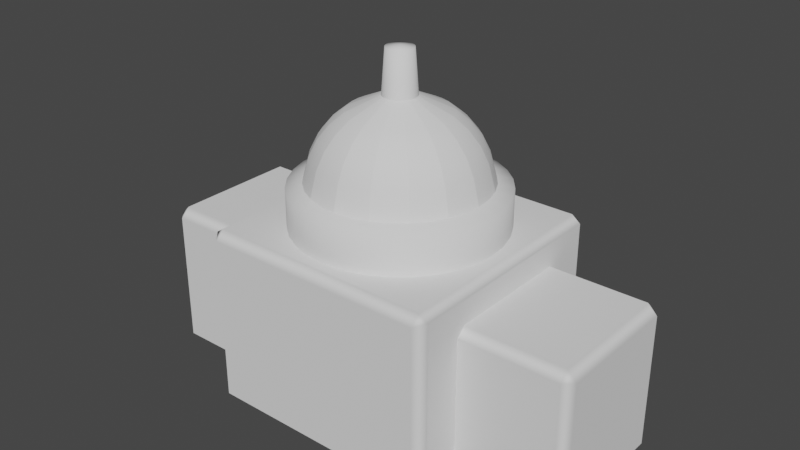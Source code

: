 # Source: Palace.blend  (saved by Blender 2.81.16; exported with 4.5.12 LTS)
import bpy
from mathutils import Matrix  # noqa: F401  (used for matrix-valued properties, if any)

bpy.ops.wm.read_factory_settings(use_empty=True)
scene = bpy.context.scene
scene.name = 'Scene'

# ---- collections
col_collection = bpy.data.collections.new('Collection'); scene.collection.children.link(col_collection)

# ---- materials (node trees are filled in below, after node groups)
mat_material = bpy.data.materials.new('Material')
mat_material.alpha_threshold = 0.0
mat_material.use_transparent_shadow = False
mat_material.roughness = 0.5
mat_material.line_color = (0.0, 0.0, 0.0, 1.0)

# ---- material node trees

# ---- world
world_world = bpy.data.worlds.new('World'); scene.world = world_world
world_world.use_nodes = True; world_world.node_tree.nodes.clear()
_N = world_world.node_tree.nodes; _L = world_world.node_tree.links
n0 = _N.new('ShaderNodeOutputWorld'); n0.name = 'World Output'; n0.location = (300, 300)
n1 = _N.new('ShaderNodeBackground'); n1.name = 'Background'; n1.location = (10, 300)
n1.inputs[0].default_value = (0.05088, 0.05088, 0.05088, 1.0)
_L.new(n1.outputs[0], n0.inputs[0])
n0.is_active_output = True
world_world.color = (0.05088, 0.05088, 0.05088)
world_world.use_sun_shadow = False
world_world.sun_shadow_jitter_overblur = 0.0

# ---- meshes
me_palace = bpy.data.meshes.new('Palace')
me_palace.from_pydata([(0.7, 0.42, 0.0), (0.7, -0.42, 0.0), (-0.7, -0.42, 0.0), (-0.7, 0.42, 0.0), (5.797e-08, 0.07589, 1.947), (8.255e-08, 0.09388, 1.702), (5.256e-08, 0.2778, 1.616), (5.256e-08, 0.3536, 1.554), (5.256e-08, 0.4157, 1.478), (5.256e-08, 0.4619, 1.385), (5.126e-08, 0.4996, 1.241), (4.029e-08, 0.5883, 1.218), (0.01481, 0.07444, 1.947), (0.01832, 0.09208, 1.702), (0.05419, 0.2724, 1.616), (0.06897, 0.3468, 1.554), (0.08111, 0.4077, 1.478), (0.09012, 0.4531, 1.385), (0.09746, 0.49, 1.241), (0.1148, 0.577, 1.218), (0.02904, 0.07012, 1.947), (0.03593, 0.08674, 1.702), (0.1063, 0.2566, 1.616), (0.1353, 0.3266, 1.554), (0.1591, 0.3841, 1.478), (0.1768, 0.4268, 1.385), (0.1912, 0.4615, 1.241), (0.2251, 0.5435, 1.218), (0.04216, 0.0631, 1.947), (0.05216, 0.07806, 1.702), (0.1543, 0.231, 1.616), (0.1964, 0.294, 1.554), (0.231, 0.3457, 1.478), (0.2566, 0.3841, 1.385), (0.2776, 0.4154, 1.241), (0.3269, 0.4892, 1.218), (0.05367, 0.05366, 1.947), (0.06638, 0.06638, 1.702), (0.1964, 0.1964, 1.616), (0.25, 0.25, 1.554), (0.294, 0.294, 1.478), (0.3266, 0.3266, 1.385), (0.3533, 0.3533, 1.241), (0.416, 0.416, 1.218), (0.0631, 0.04216, 1.947), (0.07806, 0.05216, 1.702), (0.231, 0.1543, 1.616), (0.294, 0.1964, 1.554), (0.3457, 0.231, 1.478), (0.3841, 0.2566, 1.385), (0.4154, 0.2776, 1.241), (0.4892, 0.3269, 1.218), (0.07012, 0.02904, 1.947), (0.08674, 0.03593, 1.702), (0.2566, 0.1063, 1.616), (0.3266, 0.1353, 1.554), (0.3841, 0.1591, 1.478), (0.4268, 0.1768, 1.385), (0.4615, 0.1912, 1.241), (0.5435, 0.2251, 1.218), (0.07444, 0.01481, 1.947), (0.09208, 0.01832, 1.702), (0.2724, 0.05419, 1.616), (0.3468, 0.06897, 1.554), (0.4077, 0.08111, 1.478), (0.4531, 0.09012, 1.385), (0.49, 0.09746, 1.241), (0.577, 0.1148, 1.218), (0.07589, -2.616e-07, 1.947), (0.09388, -2.518e-07, 1.702), (0.2778, -2.565e-07, 1.616), (0.3536, -2.603e-07, 1.554), (0.4157, -2.677e-07, 1.478), (0.4619, -2.379e-07, 1.385), (0.4996, -2.984e-07, 1.241), (0.5883, -2.973e-07, 1.218), (0.07444, -0.01481, 1.947), (0.09208, -0.01832, 1.702), (0.2724, -0.05419, 1.616), (0.3468, -0.06898, 1.554), (0.4077, -0.08111, 1.478), (0.4531, -0.09012, 1.385), (0.49, -0.09746, 1.241), (0.577, -0.1148, 1.218), (0.07012, -0.02904, 1.947), (0.08674, -0.03593, 1.702), (0.2566, -0.1063, 1.616), (0.3266, -0.1353, 1.554), (0.3841, -0.1591, 1.478), (0.4268, -0.1768, 1.385), (0.4615, -0.1912, 1.241), (0.5435, -0.2251, 1.218), (0.0631, -0.04216, 1.947), (0.07806, -0.05216, 1.702), (0.231, -0.1543, 1.616), (0.294, -0.1964, 1.554), (0.3457, -0.231, 1.478), (0.3841, -0.2566, 1.385), (0.4154, -0.2776, 1.241), (0.4892, -0.3269, 1.218), (0.05367, -0.05367, 1.947), (0.06638, -0.06638, 1.702), (0.1964, -0.1964, 1.616), (0.25, -0.25, 1.554), (0.294, -0.294, 1.478), (0.3266, -0.3266, 1.385), (0.3533, -0.3533, 1.241), (0.416, -0.416, 1.218), (0.04216, -0.0631, 1.947), (0.05216, -0.07806, 1.702), (0.1543, -0.231, 1.616), (0.1964, -0.294, 1.554), (0.231, -0.3457, 1.478), (0.2566, -0.3841, 1.385), (0.2776, -0.4154, 1.241), (0.3269, -0.4892, 1.218), (0.02904, -0.07012, 1.947), (0.03593, -0.08674, 1.702), (0.1063, -0.2566, 1.616), (0.1353, -0.3266, 1.554), (0.1591, -0.3841, 1.478), (0.1768, -0.4268, 1.385), (0.1912, -0.4615, 1.241), (0.2251, -0.5435, 1.218), (0.01481, -0.07444, 1.947), (0.01832, -0.09208, 1.702), (0.05419, -0.2724, 1.616), (0.06897, -0.3468, 1.554), (0.08111, -0.4077, 1.478), (0.09012, -0.4531, 1.385), (0.09746, -0.49, 1.241), (0.1148, -0.577, 1.218), (5.517e-08, -0.07589, 1.947), (9.266e-08, -0.09388, 1.702), (6.572e-08, -0.2778, 1.616), (3.964e-08, -0.3536, 1.554), (9.836e-09, -0.4157, 1.478), (8.434e-08, -0.4619, 1.385), (7.735e-09, -0.4996, 1.241), (-1.874e-08, -0.5883, 1.218), (-0.01481, -0.07444, 1.947), (-0.01832, -0.09208, 1.702), (-0.05419, -0.2724, 1.616), (-0.06897, -0.3468, 1.554), (-0.08111, -0.4077, 1.478), (-0.09012, -0.4531, 1.385), (-0.09746, -0.49, 1.241), (-0.1148, -0.577, 1.218), (-0.02904, -0.07012, 1.947), (-0.03593, -0.08674, 1.702), (-0.1063, -0.2566, 1.616), (-0.1353, -0.3266, 1.554), (-0.1591, -0.3841, 1.478), (-0.1768, -0.4268, 1.385), (-0.1912, -0.4615, 1.241), (-0.2251, -0.5435, 1.218), (-0.04216, -0.0631, 1.947), (-0.05216, -0.07806, 1.702), (-0.1543, -0.231, 1.616), (-0.1964, -0.294, 1.554), (-0.231, -0.3457, 1.478), (-0.2566, -0.3841, 1.385), (-0.2776, -0.4154, 1.241), (-0.3269, -0.4892, 1.218), (-5.936e-08, -3.758e-07, 1.956), (-0.05366, -0.05367, 1.947), (-0.06638, -0.06638, 1.702), (-0.1964, -0.1964, 1.616), (-0.25, -0.25, 1.554), (-0.294, -0.294, 1.478), (-0.3266, -0.3266, 1.385), (-0.3533, -0.3533, 1.241), (-0.416, -0.416, 1.218), (-0.0631, -0.04216, 1.947), (-0.07806, -0.05216, 1.702), (-0.231, -0.1543, 1.616), (-0.294, -0.1964, 1.554), (-0.3457, -0.231, 1.478), (-0.3841, -0.2566, 1.385), (-0.4154, -0.2776, 1.241), (-0.4892, -0.3269, 1.218), (-0.07012, -0.02904, 1.947), (-0.08674, -0.03593, 1.702), (-0.2566, -0.1063, 1.616), (-0.3266, -0.1353, 1.554), (-0.3841, -0.1591, 1.478), (-0.4268, -0.1768, 1.385), (-0.4615, -0.1912, 1.241), (-0.5435, -0.2251, 1.218), (-0.07444, -0.01481, 1.947), (-0.09208, -0.01832, 1.702), (-0.2724, -0.05419, 1.616), (-0.3468, -0.06898, 1.554), (-0.4077, -0.08111, 1.478), (-0.4531, -0.09012, 1.385), (-0.49, -0.09746, 1.241), (-0.577, -0.1148, 1.218), (-0.07589, -2.558e-07, 1.947), (-0.09388, -2.427e-07, 1.702), (-0.2778, -2.416e-07, 1.616), (-0.3536, -1.932e-07, 1.554), (-0.4157, -1.709e-07, 1.478), (-0.4619, -2.603e-07, 1.385), (-0.4996, -1.466e-07, 1.241), (-0.5883, -1.57e-07, 1.218), (-0.07444, 0.01481, 1.947), (-0.09208, 0.01832, 1.702), (-0.2724, 0.05419, 1.616), (-0.3468, 0.06897, 1.554), (-0.4077, 0.08111, 1.478), (-0.4531, 0.09012, 1.385), (-0.49, 0.09746, 1.241), (-0.577, 0.1148, 1.218), (-0.07012, 0.02904, 1.947), (-0.08674, 0.03593, 1.702), (-0.2566, 0.1063, 1.616), (-0.3266, 0.1353, 1.554), (-0.3841, 0.1591, 1.478), (-0.4268, 0.1768, 1.385), (-0.4615, 0.1912, 1.241), (-0.5435, 0.2251, 1.218), (-0.0631, 0.04216, 1.947), (-0.07806, 0.05216, 1.702), (-0.231, 0.1543, 1.616), (-0.294, 0.1964, 1.554), (-0.3457, 0.231, 1.478), (-0.3841, 0.2566, 1.385), (-0.4154, 0.2776, 1.241), (-0.4892, 0.3269, 1.218), (-0.05366, 0.05366, 1.947), (-0.06638, 0.06638, 1.702), (-0.1964, 0.1964, 1.616), (-0.25, 0.25, 1.554), (-0.294, 0.294, 1.478), (-0.3266, 0.3266, 1.385), (-0.3533, 0.3533, 1.241), (-0.416, 0.416, 1.218), (-0.04216, 0.0631, 1.947), (-0.05216, 0.07806, 1.702), (-0.1543, 0.231, 1.616), (-0.1964, 0.294, 1.554), (-0.231, 0.3457, 1.478), (-0.2566, 0.3841, 1.385), (-0.2776, 0.4154, 1.241), (-0.3269, 0.4892, 1.218), (-0.02904, 0.07012, 1.947), (-0.03593, 0.08674, 1.702), (-0.1063, 0.2566, 1.616), (-0.1353, 0.3266, 1.554), (-0.1591, 0.3841, 1.478), (-0.1768, 0.4268, 1.385), (-0.1912, 0.4615, 1.241), (-0.2251, 0.5435, 1.218), (-0.01481, 0.07444, 1.947), (-0.01832, 0.09208, 1.702), (-0.05419, 0.2724, 1.616), (-0.06897, 0.3468, 1.554), (-0.08111, 0.4077, 1.478), (-0.09012, 0.4531, 1.385), (-0.09746, 0.49, 1.241), (-0.1148, 0.577, 1.218), (4.029e-08, 0.5883, 0.9823), (0.1148, 0.577, 0.9823), (0.2251, 0.5435, 0.9823), (0.3269, 0.4892, 0.9823), (0.416, 0.416, 0.9823), (0.4892, 0.3269, 0.9823), (0.5435, 0.2251, 0.9823), (0.577, 0.1148, 0.9823), (0.5883, -2.973e-07, 0.9823), (0.577, -0.1148, 0.9823), (0.5435, -0.2251, 0.9823), (0.4892, -0.3269, 0.9823), (0.416, -0.416, 0.9823), (0.3269, -0.4892, 0.9823), (0.2251, -0.5435, 0.9823), (0.1148, -0.577, 0.9823), (-1.874e-08, -0.5883, 0.9823), (-0.1148, -0.577, 0.9823), (-0.2251, -0.5435, 0.9823), (-0.3269, -0.4892, 0.9823), (-0.416, -0.416, 0.9823), (-0.4892, -0.3269, 0.9823), (-0.5435, -0.2251, 0.9823), (-0.577, -0.1148, 0.9823), (-0.5883, -1.57e-07, 0.9823), (-0.577, 0.1148, 0.9823), (-0.5435, 0.2251, 0.9823), (-0.4892, 0.3269, 0.9823), (-0.416, 0.416, 0.9823), (-0.3269, 0.4892, 0.9823), (-0.2251, 0.5435, 0.9823), (-0.1148, 0.577, 0.9823), (0.645, 0.7, 0.0), (0.7, 0.6398, 0.0), (0.645, -0.7, 0.945), (0.7, -0.6395, 0.9621), (0.645, -0.645, 1.0), (0.7, -0.6398, 0.0), (0.645, -0.7, 0.0), (0.645, 0.645, 1.0), (0.7, 0.6395, 0.9621), (0.645, 0.7, 0.945), (-0.7, 0.6398, 0.0), (-0.645, 0.7, 0.0), (-0.645, -0.645, 1.0), (-0.7, -0.6395, 0.9621), (-0.645, -0.7, 0.945), (-0.645, -0.7, 0.0), (-0.7, -0.6398, 7.644e-16), (-0.645, 0.645, 1.0), (-0.645, 0.7, 0.945), (-0.7, 0.6395, 0.9621), (0.7, 0.365, 0.8243), (0.7, 0.42, 0.7693), (0.7, -0.42, 0.7693), (0.7, -0.365, 0.8243), (-0.7, -0.365, 0.8243), (-0.7, -0.42, 0.7693), (-0.7, 0.42, 0.7693), (-0.7, 0.365, 0.8243), (1.265, 0.42, 0.7693), (1.265, 0.365, 0.8243), (1.32, 0.365, 0.7693), (1.265, 0.42, 0.0), (1.32, 0.365, 0.0), (1.265, -0.42, 0.7693), (1.32, -0.365, 0.7693), (1.265, -0.365, 0.8243), (1.32, -0.365, 0.0), (1.265, -0.42, 0.0), (-1.265, 0.365, 0.8243), (-1.265, 0.42, 0.7693), (-1.32, 0.365, 0.7693), (-1.32, 0.365, 0.0), (-1.265, 0.42, 0.0), (-1.265, -0.42, 0.7693), (-1.265, -0.365, 0.8243), (-1.32, -0.365, 0.7693), (-1.265, -0.42, 0.0), (-1.32, -0.365, 0.0)], [], [(325, 323, 327, 329), (0, 314, 321, 324), (304, 311, 302, 293), (7, 6, 14, 15), (8, 7, 15, 16), (9, 8, 16, 17), (10, 9, 17, 18), (11, 10, 18, 19), (4, 164, 12), (5, 4, 12, 13), (6, 5, 13, 14), (13, 12, 20, 21), (14, 13, 21, 22), (15, 14, 22, 23), (16, 15, 23, 24), (17, 16, 24, 25), (18, 17, 25, 26), (19, 18, 26, 27), (12, 164, 20), (25, 24, 32, 33), (26, 25, 33, 34), (27, 26, 34, 35), (20, 164, 28), (21, 20, 28, 29), (22, 21, 29, 30), (23, 22, 30, 31), (24, 23, 31, 32), (30, 29, 37, 38), (31, 30, 38, 39), (32, 31, 39, 40), (33, 32, 40, 41), (34, 33, 41, 42), (35, 34, 42, 43), (28, 164, 36), (29, 28, 36, 37), (42, 41, 49, 50), (43, 42, 50, 51), (36, 164, 44), (37, 36, 44, 45), (38, 37, 45, 46), (39, 38, 46, 47), (40, 39, 47, 48), (41, 40, 48, 49), (47, 46, 54, 55), (48, 47, 55, 56), (49, 48, 56, 57), (50, 49, 57, 58), (51, 50, 58, 59), (44, 164, 52), (45, 44, 52, 53), (46, 45, 53, 54), (59, 58, 66, 67), (52, 164, 60), (53, 52, 60, 61), (54, 53, 61, 62), (55, 54, 62, 63), (56, 55, 63, 64), (57, 56, 64, 65), (58, 57, 65, 66), (63, 62, 70, 71), (64, 63, 71, 72), (65, 64, 72, 73), (66, 65, 73, 74), (67, 66, 74, 75), (60, 164, 68), (61, 60, 68, 69), (62, 61, 69, 70), (75, 74, 82, 83), (68, 164, 76), (69, 68, 76, 77), (70, 69, 77, 78), (71, 70, 78, 79), (72, 71, 79, 80), (73, 72, 80, 81), (74, 73, 81, 82), (80, 79, 87, 88), (81, 80, 88, 89), (82, 81, 89, 90), (83, 82, 90, 91), (76, 164, 84), (77, 76, 84, 85), (78, 77, 85, 86), (79, 78, 86, 87), (84, 164, 92), (85, 84, 92, 93), (86, 85, 93, 94), (87, 86, 94, 95), (88, 87, 95, 96), (89, 88, 96, 97), (90, 89, 97, 98), (91, 90, 98, 99), (96, 95, 103, 104), (97, 96, 104, 105), (98, 97, 105, 106), (99, 98, 106, 107), (92, 164, 100), (93, 92, 100, 101), (94, 93, 101, 102), (95, 94, 102, 103), (101, 100, 108, 109), (102, 101, 109, 110), (103, 102, 110, 111), (104, 103, 111, 112), (105, 104, 112, 113), (106, 105, 113, 114), (107, 106, 114, 115), (100, 164, 108), (113, 112, 120, 121), (114, 113, 121, 122), (115, 114, 122, 123), (108, 164, 116), (109, 108, 116, 117), (110, 109, 117, 118), (111, 110, 118, 119), (112, 111, 119, 120), (118, 117, 125, 126), (119, 118, 126, 127), (120, 119, 127, 128), (121, 120, 128, 129), (122, 121, 129, 130), (123, 122, 130, 131), (116, 164, 124), (117, 116, 124, 125), (130, 129, 137, 138), (131, 130, 138, 139), (124, 164, 132), (125, 124, 132, 133), (126, 125, 133, 134), (127, 126, 134, 135), (128, 127, 135, 136), (129, 128, 136, 137), (134, 133, 141, 142), (135, 134, 142, 143), (136, 135, 143, 144), (137, 136, 144, 145), (138, 137, 145, 146), (139, 138, 146, 147), (132, 164, 140), (133, 132, 140, 141), (146, 145, 153, 154), (147, 146, 154, 155), (140, 164, 148), (141, 140, 148, 149), (142, 141, 149, 150), (143, 142, 150, 151), (144, 143, 151, 152), (145, 144, 152, 153), (151, 150, 158, 159), (152, 151, 159, 160), (153, 152, 160, 161), (154, 153, 161, 162), (155, 154, 162, 163), (148, 164, 156), (149, 148, 156, 157), (150, 149, 157, 158), (163, 162, 171, 172), (156, 164, 165), (157, 156, 165, 166), (158, 157, 166, 167), (159, 158, 167, 168), (160, 159, 168, 169), (161, 160, 169, 170), (162, 161, 170, 171), (168, 167, 175, 176), (169, 168, 176, 177), (170, 169, 177, 178), (171, 170, 178, 179), (172, 171, 179, 180), (165, 164, 173), (166, 165, 173, 174), (167, 166, 174, 175), (180, 179, 187, 188), (173, 164, 181), (174, 173, 181, 182), (175, 174, 182, 183), (176, 175, 183, 184), (177, 176, 184, 185), (178, 177, 185, 186), (179, 178, 186, 187), (185, 184, 192, 193), (186, 185, 193, 194), (187, 186, 194, 195), (188, 187, 195, 196), (181, 164, 189), (182, 181, 189, 190), (183, 182, 190, 191), (184, 183, 191, 192), (190, 189, 197, 198), (191, 190, 198, 199), (192, 191, 199, 200), (193, 192, 200, 201), (194, 193, 201, 202), (195, 194, 202, 203), (196, 195, 203, 204), (189, 164, 197), (202, 201, 209, 210), (203, 202, 210, 211), (204, 203, 211, 212), (197, 164, 205), (198, 197, 205, 206), (199, 198, 206, 207), (200, 199, 207, 208), (201, 200, 208, 209), (206, 205, 213, 214), (207, 206, 214, 215), (208, 207, 215, 216), (209, 208, 216, 217), (210, 209, 217, 218), (211, 210, 218, 219), (212, 211, 219, 220), (205, 164, 213), (218, 217, 225, 226), (219, 218, 226, 227), (220, 219, 227, 228), (213, 164, 221), (214, 213, 221, 222), (215, 214, 222, 223), (216, 215, 223, 224), (217, 216, 224, 225), (223, 222, 230, 231), (224, 223, 231, 232), (225, 224, 232, 233), (226, 225, 233, 234), (227, 226, 234, 235), (228, 227, 235, 236), (221, 164, 229), (222, 221, 229, 230), (235, 234, 242, 243), (236, 235, 243, 244), (229, 164, 237), (230, 229, 237, 238), (231, 230, 238, 239), (232, 231, 239, 240), (233, 232, 240, 241), (234, 233, 241, 242), (239, 238, 246, 247), (240, 239, 247, 248), (241, 240, 248, 249), (242, 241, 249, 250), (243, 242, 250, 251), (244, 243, 251, 252), (237, 164, 245), (238, 237, 245, 246), (251, 250, 258, 259), (252, 251, 259, 260), (245, 164, 253), (246, 245, 253, 254), (247, 246, 254, 255), (248, 247, 255, 256), (249, 248, 256, 257), (250, 249, 257, 258), (256, 255, 6, 7), (257, 256, 7, 8), (258, 257, 8, 9), (259, 258, 9, 10), (260, 259, 10, 11), (253, 164, 4), (254, 253, 4, 5), (255, 254, 5, 6), (228, 236, 289, 288), (115, 123, 275, 274), (252, 260, 292, 291), (35, 43, 265, 264), (196, 204, 285, 284), (172, 180, 282, 281), (260, 11, 261, 292), (131, 139, 277, 276), (75, 83, 270, 269), (51, 59, 267, 266), (244, 252, 291, 290), (188, 196, 284, 283), (123, 131, 276, 275), (204, 212, 286, 285), (147, 155, 279, 278), (67, 75, 269, 268), (91, 99, 272, 271), (163, 172, 281, 280), (139, 147, 278, 277), (83, 91, 271, 270), (11, 19, 262, 261), (220, 228, 288, 287), (107, 115, 274, 273), (27, 35, 264, 263), (155, 163, 280, 279), (236, 244, 290, 289), (212, 220, 287, 286), (180, 188, 283, 282), (99, 107, 273, 272), (43, 51, 266, 265), (19, 27, 263, 262), (59, 67, 268, 267), (315, 1, 330, 326), (300, 310, 305, 297), (320, 331, 337, 317), (3, 335, 332, 319), (299, 295, 307, 308), (334, 340, 338, 333), (318, 336, 339, 2), (295, 296, 297), (300, 301, 302), (305, 306, 307), (310, 311, 312), (310, 300, 302, 311), (301, 294, 293, 302), (295, 299, 298, 296), (300, 297, 296, 301), (297, 305, 307, 295), (311, 304, 303, 312), (306, 309, 308, 307), (312, 306, 305, 310), (313, 316, 328, 322), (303, 309, 306, 312), (321, 322, 323), (326, 327, 328), (331, 332, 333), (336, 337, 338), (317, 337, 336, 318), (333, 338, 337, 331), (338, 340, 339, 336), (332, 335, 334, 333), (323, 325, 324, 321), (326, 330, 329, 327), (322, 328, 327, 323), (315, 326, 328, 316), (321, 314, 313, 322), (331, 320, 319, 332), (301, 296, 298, 294)])
me_palace.polygons.foreach_set('use_smooth', [True] * 327)
_k = set([(0, 314), (0, 324), (1, 315), (1, 330), (2, 318), (2, 339), (3, 319), (3, 335), (5, 6), (5, 13), (5, 254), (6, 7), (7, 8), (8, 9), (9, 10), (10, 18), (10, 259), (13, 21), (18, 26), (21, 22), (21, 29), (22, 23), (23, 24), (24, 25), (25, 26), (26, 34), (29, 37), (34, 42), (37, 38), (37, 45), (38, 39), (39, 40), (40, 41), (41, 42), (42, 50), (45, 53), (50, 58), (53, 54), (53, 61), (54, 55), (55, 56), (56, 57), (57, 58), (58, 66), (61, 69), (66, 74), (69, 70), (69, 77), (70, 71), (71, 72), (72, 73), (73, 74), (74, 82), (77, 85), (82, 90), (85, 86), (85, 93), (86, 87), (87, 88), (88, 89), (89, 90), (90, 98), (93, 101), (98, 106), (101, 102), (101, 109), (102, 103), (103, 104), (104, 105), (105, 106), (106, 114), (109, 117), (114, 122), (117, 118), (117, 125), (118, 119), (119, 120), (120, 121), (121, 122), (122, 130), (125, 133), (130, 138), (133, 134), (133, 141), (134, 135), (135, 136), (136, 137), (137, 138), (138, 146), (141, 149), (146, 154), (149, 150), (149, 157), (150, 151), (151, 152), (152, 153), (153, 154), (154, 162), (157, 166), (162, 171), (166, 167), (166, 174), (167, 168), (168, 169), (169, 170), (170, 171), (171, 179), (174, 182), (179, 187), (182, 183), (182, 190), (183, 184), (184, 185), (185, 186), (186, 187), (187, 195), (190, 198), (195, 203), (198, 199), (198, 206), (199, 200), (200, 201), (201, 202), (202, 203), (203, 211), (206, 214), (211, 219), (214, 215), (214, 222), (215, 216), (216, 217), (217, 218), (218, 219), (219, 227), (222, 230), (227, 235), (230, 231), (230, 238), (231, 232), (232, 233), (233, 234), (234, 235), (235, 243), (238, 246), (243, 251), (246, 247), (246, 254), (247, 248), (248, 249), (249, 250), (250, 251), (251, 259), (293, 294), (293, 302), (293, 304), (294, 301), (295, 299), (295, 307), (296, 298), (296, 301), (297, 300), (297, 305), (298, 299), (299, 308), (300, 310), (302, 311), (303, 304), (303, 312), (304, 311), (305, 310), (306, 309), (306, 312), (307, 308), (308, 309), (313, 314), (313, 316), (313, 322), (314, 321), (315, 316), (315, 326), (316, 328), (317, 318), (317, 320), (317, 337), (318, 336), (319, 320), (319, 332), (320, 331), (321, 324), (322, 328), (323, 325), (323, 327), (324, 325), (325, 329), (326, 330), (327, 329), (329, 330), (331, 337), (332, 335), (333, 334), (333, 338), (334, 335), (334, 340), (336, 339), (338, 340), (339, 340)])
me_palace.attributes.new('sharp_edge', 'BOOLEAN', 'EDGE').data.foreach_set('value', [ (min(e.vertices), max(e.vertices)) in _k for e in me_palace.edges])
_uv = me_palace.uv_layers.new(name='UVMap')
_uv.uv.foreach_set('vector', [0.05184, 0.8223, 0.1636, 0.7633, 0.2322, 0.8185, 0.1761, 0.9545, 0.01567, 0.6947, 0.1715, 0.6544, 0.1586, 0.753, 0.0452, 0.8091, 0.5199, 0.5135, 0.3568, 0.3858, 0.3351, 0.2464, 0.5199, 0.03458, 0.7558, 0.1622, 0.7472, 0.1711, 0.7421, 0.1671, 0.7488, 0.1567, 0.7653, 0.1524, 0.7558, 0.1622, 0.7488, 0.1567, 0.7561, 0.1452, 0.7766, 0.1407, 0.7653, 0.1524, 0.7561, 0.1452, 0.7648, 0.1315, 0.7964, 0.1202, 0.7766, 0.1407, 0.7648, 0.1315, 0.7799, 0.1075, 0.8107, 0.1055, 0.7964, 0.1202, 0.7799, 0.1075, 0.7905, 0.09027, 0.724, 0.1949, 0.7234, 0.1955, 0.7238, 0.1948, 0.7299, 0.1889, 0.724, 0.1949, 0.7238, 0.1948, 0.7287, 0.1879, 0.7472, 0.1711, 0.7299, 0.1889, 0.7287, 0.1879, 0.7421, 0.1671, 0.7287, 0.1879, 0.7238, 0.1948, 0.7237, 0.1948, 0.7272, 0.1872, 0.7421, 0.1671, 0.7287, 0.1879, 0.7272, 0.1872, 0.7364, 0.1643, 0.7488, 0.1567, 0.7421, 0.1671, 0.7364, 0.1643, 0.7409, 0.1527, 0.7561, 0.1452, 0.7488, 0.1567, 0.7409, 0.1527, 0.7457, 0.1401, 0.7648, 0.1315, 0.7561, 0.1452, 0.7457, 0.1401, 0.7514, 0.125, 0.7799, 0.1075, 0.7648, 0.1315, 0.7514, 0.125, 0.7611, 0.09875, 0.7905, 0.09027, 0.7799, 0.1075, 0.7611, 0.09875, 0.7677, 0.0801, 0.7238, 0.1948, 0.7234, 0.1955, 0.7237, 0.1948, 0.7514, 0.125, 0.7457, 0.1401, 0.7344, 0.1372, 0.737, 0.1214, 0.7611, 0.09875, 0.7514, 0.125, 0.737, 0.1214, 0.7411, 0.09412, 0.7677, 0.0801, 0.7611, 0.09875, 0.7411, 0.09412, 0.7436, 0.07496, 0.7237, 0.1948, 0.7234, 0.1955, 0.7236, 0.1947, 0.7272, 0.1872, 0.7237, 0.1948, 0.7236, 0.1947, 0.7256, 0.1869, 0.7364, 0.1643, 0.7272, 0.1872, 0.7256, 0.1869, 0.7301, 0.1627, 0.7409, 0.1527, 0.7364, 0.1643, 0.7301, 0.1627, 0.7322, 0.1505, 0.7457, 0.1401, 0.7409, 0.1527, 0.7322, 0.1505, 0.7344, 0.1372, 0.7301, 0.1627, 0.7256, 0.1869, 0.7239, 0.1868, 0.7236, 0.1623, 0.7322, 0.1505, 0.7301, 0.1627, 0.7236, 0.1623, 0.7233, 0.15, 0.7344, 0.1372, 0.7322, 0.1505, 0.7233, 0.15, 0.7228, 0.1366, 0.737, 0.1214, 0.7344, 0.1372, 0.7228, 0.1366, 0.7222, 0.1208, 0.7411, 0.09412, 0.737, 0.1214, 0.7222, 0.1208, 0.7208, 0.0936, 0.7436, 0.07496, 0.7411, 0.09412, 0.7208, 0.0936, 0.7195, 0.07468, 0.7236, 0.1947, 0.7234, 0.1955, 0.7234, 0.1947, 0.7256, 0.1869, 0.7236, 0.1947, 0.7234, 0.1947, 0.7239, 0.1868, 0.7208, 0.0936, 0.7222, 0.1208, 0.7076, 0.1231, 0.701, 0.097, 0.7195, 0.07468, 0.7208, 0.0936, 0.701, 0.097, 0.6962, 0.07898, 0.7234, 0.1947, 0.7234, 0.1955, 0.7233, 0.1947, 0.7239, 0.1868, 0.7234, 0.1947, 0.7233, 0.1947, 0.7222, 0.1871, 0.7236, 0.1623, 0.7239, 0.1868, 0.7222, 0.1871, 0.7172, 0.1633, 0.7233, 0.15, 0.7236, 0.1623, 0.7172, 0.1633, 0.7144, 0.1513, 0.7228, 0.1366, 0.7233, 0.15, 0.7144, 0.1513, 0.7113, 0.1383, 0.7222, 0.1208, 0.7228, 0.1366, 0.7113, 0.1383, 0.7076, 0.1231, 0.7144, 0.1513, 0.7172, 0.1633, 0.7109, 0.1655, 0.7059, 0.1543, 0.7113, 0.1383, 0.7144, 0.1513, 0.7059, 0.1543, 0.7004, 0.1422, 0.7076, 0.1231, 0.7113, 0.1383, 0.7004, 0.1422, 0.6938, 0.1281, 0.701, 0.097, 0.7076, 0.1231, 0.6938, 0.1281, 0.6824, 0.104, 0.6962, 0.07898, 0.701, 0.097, 0.6824, 0.104, 0.6743, 0.08749, 0.7233, 0.1947, 0.7234, 0.1955, 0.7231, 0.1948, 0.7222, 0.1871, 0.7233, 0.1947, 0.7231, 0.1948, 0.7205, 0.1877, 0.7172, 0.1633, 0.7222, 0.1871, 0.7205, 0.1877, 0.7109, 0.1655, 0.6743, 0.08749, 0.6824, 0.104, 0.6657, 0.1144, 0.6547, 0.09979, 0.7231, 0.1948, 0.7234, 0.1955, 0.723, 0.1948, 0.7205, 0.1877, 0.7231, 0.1948, 0.723, 0.1948, 0.719, 0.1887, 0.7109, 0.1655, 0.7205, 0.1877, 0.719, 0.1887, 0.7052, 0.1688, 0.7059, 0.1543, 0.7109, 0.1655, 0.7052, 0.1688, 0.6981, 0.1588, 0.7004, 0.1422, 0.7059, 0.1543, 0.6981, 0.1588, 0.6904, 0.1481, 0.6938, 0.1281, 0.7004, 0.1422, 0.6904, 0.1481, 0.6813, 0.1356, 0.6824, 0.104, 0.6938, 0.1281, 0.6813, 0.1356, 0.6657, 0.1144, 0.6981, 0.1588, 0.7052, 0.1688, 0.7002, 0.1731, 0.6914, 0.1648, 0.6904, 0.1481, 0.6981, 0.1588, 0.6914, 0.1648, 0.6818, 0.1558, 0.6813, 0.1356, 0.6904, 0.1481, 0.6818, 0.1558, 0.6705, 0.1453, 0.6657, 0.1144, 0.6813, 0.1356, 0.6705, 0.1453, 0.6512, 0.1275, 0.6547, 0.09979, 0.6657, 0.1144, 0.6512, 0.1275, 0.6378, 0.1154, 0.723, 0.1948, 0.7234, 0.1955, 0.7228, 0.1949, 0.719, 0.1887, 0.723, 0.1948, 0.7228, 0.1949, 0.7176, 0.1898, 0.7052, 0.1688, 0.719, 0.1887, 0.7176, 0.1898, 0.7002, 0.1731, 0.6378, 0.1154, 0.6512, 0.1275, 0.6395, 0.1431, 0.6241, 0.1337, 0.7228, 0.1949, 0.7234, 0.1955, 0.7227, 0.1951, 0.7176, 0.1898, 0.7228, 0.1949, 0.7227, 0.1951, 0.7164, 0.1912, 0.7002, 0.1731, 0.7176, 0.1898, 0.7164, 0.1912, 0.6961, 0.1783, 0.6914, 0.1648, 0.7002, 0.1731, 0.6961, 0.1783, 0.6859, 0.1718, 0.6818, 0.1558, 0.6914, 0.1648, 0.6859, 0.1718, 0.6748, 0.1649, 0.6705, 0.1453, 0.6818, 0.1558, 0.6748, 0.1649, 0.6617, 0.1568, 0.6512, 0.1275, 0.6705, 0.1453, 0.6617, 0.1568, 0.6395, 0.1431, 0.6748, 0.1649, 0.6859, 0.1718, 0.6818, 0.1798, 0.6696, 0.1751, 0.6617, 0.1568, 0.6748, 0.1649, 0.6696, 0.1751, 0.6552, 0.1696, 0.6395, 0.1431, 0.6617, 0.1568, 0.6552, 0.1696, 0.6308, 0.1605, 0.6241, 0.1337, 0.6395, 0.1431, 0.6308, 0.1605, 0.614, 0.1541, 0.7227, 0.1951, 0.7234, 0.1955, 0.7226, 0.1952, 0.7164, 0.1912, 0.7227, 0.1951, 0.7226, 0.1952, 0.7155, 0.1928, 0.6961, 0.1783, 0.7164, 0.1912, 0.7155, 0.1928, 0.6931, 0.1842, 0.6859, 0.1718, 0.6961, 0.1783, 0.6931, 0.1842, 0.6818, 0.1798, 0.7226, 0.1952, 0.7234, 0.1955, 0.7226, 0.1954, 0.7155, 0.1928, 0.7226, 0.1952, 0.7226, 0.1954, 0.7149, 0.1945, 0.6931, 0.1842, 0.7155, 0.1928, 0.7149, 0.1945, 0.6911, 0.1904, 0.6818, 0.1798, 0.6931, 0.1842, 0.6911, 0.1904, 0.6792, 0.1883, 0.6696, 0.1751, 0.6818, 0.1798, 0.6792, 0.1883, 0.6664, 0.1861, 0.6552, 0.1696, 0.6696, 0.1751, 0.6664, 0.1861, 0.6513, 0.1835, 0.6308, 0.1605, 0.6552, 0.1696, 0.6513, 0.1835, 0.6256, 0.1791, 0.614, 0.1541, 0.6308, 0.1605, 0.6256, 0.1791, 0.6079, 0.176, 0.6664, 0.1861, 0.6792, 0.1883, 0.6784, 0.1971, 0.6653, 0.1974, 0.6513, 0.1835, 0.6664, 0.1861, 0.6653, 0.1974, 0.65, 0.1978, 0.6256, 0.1791, 0.6513, 0.1835, 0.65, 0.1978, 0.6239, 0.1985, 0.6079, 0.176, 0.6256, 0.1791, 0.6239, 0.1985, 0.6058, 0.1987, 0.7226, 0.1954, 0.7234, 0.1955, 0.7226, 0.1955, 0.7149, 0.1945, 0.7226, 0.1954, 0.7226, 0.1955, 0.7147, 0.1962, 0.6911, 0.1904, 0.7149, 0.1945, 0.7147, 0.1962, 0.6905, 0.1969, 0.6792, 0.1883, 0.6911, 0.1904, 0.6905, 0.1969, 0.6784, 0.1971, 0.7147, 0.1962, 0.7226, 0.1955, 0.7226, 0.1957, 0.7147, 0.1978, 0.6905, 0.1969, 0.7147, 0.1962, 0.7147, 0.1978, 0.691, 0.2033, 0.6784, 0.1971, 0.6905, 0.1969, 0.691, 0.2033, 0.6792, 0.2058, 0.6653, 0.1974, 0.6784, 0.1971, 0.6792, 0.2058, 0.6664, 0.2087, 0.65, 0.1978, 0.6653, 0.1974, 0.6664, 0.2087, 0.6514, 0.212, 0.6239, 0.1985, 0.65, 0.1978, 0.6514, 0.212, 0.6258, 0.2178, 0.6058, 0.1987, 0.6239, 0.1985, 0.6258, 0.2178, 0.608, 0.2215, 0.7226, 0.1955, 0.7234, 0.1955, 0.7226, 0.1957, 0.6514, 0.212, 0.6664, 0.2087, 0.6697, 0.2195, 0.6555, 0.2257, 0.6258, 0.2178, 0.6514, 0.212, 0.6555, 0.2257, 0.6312, 0.2365, 0.608, 0.2215, 0.6258, 0.2178, 0.6312, 0.2365, 0.6144, 0.2436, 0.7226, 0.1957, 0.7234, 0.1955, 0.7226, 0.1958, 0.7147, 0.1978, 0.7226, 0.1957, 0.7226, 0.1958, 0.7151, 0.1994, 0.691, 0.2033, 0.7147, 0.1978, 0.7151, 0.1994, 0.6928, 0.2093, 0.6792, 0.2058, 0.691, 0.2033, 0.6928, 0.2093, 0.6817, 0.2142, 0.6664, 0.2087, 0.6792, 0.2058, 0.6817, 0.2142, 0.6697, 0.2195, 0.6928, 0.2093, 0.7151, 0.1994, 0.7158, 0.2009, 0.6957, 0.2149, 0.6817, 0.2142, 0.6928, 0.2093, 0.6957, 0.2149, 0.6858, 0.2218, 0.6697, 0.2195, 0.6817, 0.2142, 0.6858, 0.2218, 0.675, 0.2293, 0.6555, 0.2257, 0.6697, 0.2195, 0.675, 0.2293, 0.6621, 0.2383, 0.6312, 0.2365, 0.6555, 0.2257, 0.6621, 0.2383, 0.64, 0.2538, 0.6144, 0.2436, 0.6312, 0.2365, 0.64, 0.2538, 0.6246, 0.2644, 0.7226, 0.1958, 0.7234, 0.1955, 0.7227, 0.1959, 0.7151, 0.1994, 0.7226, 0.1958, 0.7227, 0.1959, 0.7158, 0.2009, 0.64, 0.2538, 0.6621, 0.2383, 0.6712, 0.2492, 0.6521, 0.269, 0.6246, 0.2644, 0.64, 0.2538, 0.6521, 0.269, 0.6381, 0.2835, 0.7227, 0.1959, 0.7234, 0.1955, 0.7227, 0.1961, 0.7158, 0.2009, 0.7227, 0.1959, 0.7227, 0.1961, 0.7168, 0.2021, 0.6957, 0.2149, 0.7158, 0.2009, 0.7168, 0.2021, 0.6997, 0.2197, 0.6858, 0.2218, 0.6957, 0.2149, 0.6997, 0.2197, 0.6913, 0.2284, 0.675, 0.2293, 0.6858, 0.2218, 0.6913, 0.2284, 0.6821, 0.2379, 0.6621, 0.2383, 0.675, 0.2293, 0.6821, 0.2379, 0.6712, 0.2492, 0.6997, 0.2197, 0.7168, 0.2021, 0.718, 0.203, 0.7046, 0.2236, 0.6913, 0.2284, 0.6997, 0.2197, 0.7046, 0.2236, 0.698, 0.2338, 0.6821, 0.2379, 0.6913, 0.2284, 0.698, 0.2338, 0.6909, 0.2448, 0.6712, 0.2492, 0.6821, 0.2379, 0.6909, 0.2448, 0.6823, 0.2579, 0.6521, 0.269, 0.6712, 0.2492, 0.6823, 0.2579, 0.6676, 0.2806, 0.6381, 0.2835, 0.6521, 0.269, 0.6676, 0.2806, 0.6575, 0.2963, 0.7227, 0.1961, 0.7234, 0.1955, 0.7229, 0.1962, 0.7168, 0.2021, 0.7227, 0.1961, 0.7229, 0.1962, 0.718, 0.203, 0.6676, 0.2806, 0.6823, 0.2579, 0.6951, 0.2642, 0.6853, 0.2889, 0.6575, 0.2963, 0.6676, 0.2806, 0.6853, 0.2889, 0.6786, 0.3059, 0.7229, 0.1962, 0.7234, 0.1955, 0.723, 0.1962, 0.718, 0.203, 0.7229, 0.1962, 0.723, 0.1962, 0.7195, 0.2037, 0.7046, 0.2236, 0.718, 0.203, 0.7195, 0.2037, 0.7103, 0.2264, 0.698, 0.2338, 0.7046, 0.2236, 0.7103, 0.2264, 0.7058, 0.2376, 0.6909, 0.2448, 0.698, 0.2338, 0.7058, 0.2376, 0.7009, 0.2498, 0.6823, 0.2579, 0.6909, 0.2448, 0.7009, 0.2498, 0.6951, 0.2642, 0.7058, 0.2376, 0.7103, 0.2264, 0.7164, 0.228, 0.7142, 0.2399, 0.7009, 0.2498, 0.7058, 0.2376, 0.7142, 0.2399, 0.7118, 0.2528, 0.6951, 0.2642, 0.7009, 0.2498, 0.7118, 0.2528, 0.7089, 0.2679, 0.6853, 0.2889, 0.6951, 0.2642, 0.7089, 0.2679, 0.7041, 0.2938, 0.6786, 0.3059, 0.6853, 0.2889, 0.7041, 0.2938, 0.7009, 0.3116, 0.723, 0.1962, 0.7234, 0.1955, 0.7231, 0.1963, 0.7195, 0.2037, 0.723, 0.1962, 0.7231, 0.1963, 0.7211, 0.2041, 0.7103, 0.2264, 0.7195, 0.2037, 0.7211, 0.2041, 0.7164, 0.228, 0.7009, 0.3116, 0.7041, 0.2938, 0.7235, 0.295, 0.7237, 0.3131, 0.7231, 0.1963, 0.7234, 0.1955, 0.7233, 0.1963, 0.7211, 0.2041, 0.7231, 0.1963, 0.7233, 0.1963, 0.7228, 0.2041, 0.7164, 0.228, 0.7211, 0.2041, 0.7228, 0.2041, 0.7228, 0.2284, 0.7142, 0.2399, 0.7164, 0.228, 0.7228, 0.2284, 0.7229, 0.2405, 0.7118, 0.2528, 0.7142, 0.2399, 0.7229, 0.2405, 0.7231, 0.2536, 0.7089, 0.2679, 0.7118, 0.2528, 0.7231, 0.2536, 0.7232, 0.2689, 0.7041, 0.2938, 0.7089, 0.2679, 0.7232, 0.2689, 0.7235, 0.295, 0.7229, 0.2405, 0.7228, 0.2284, 0.7292, 0.2276, 0.7317, 0.2394, 0.7231, 0.2536, 0.7229, 0.2405, 0.7317, 0.2394, 0.7344, 0.2522, 0.7232, 0.2689, 0.7231, 0.2536, 0.7344, 0.2522, 0.7375, 0.2672, 0.7235, 0.295, 0.7232, 0.2689, 0.7375, 0.2672, 0.7427, 0.2927, 0.7237, 0.3131, 0.7235, 0.295, 0.7427, 0.2927, 0.7464, 0.3103, 0.7233, 0.1963, 0.7234, 0.1955, 0.7234, 0.1963, 0.7228, 0.2041, 0.7233, 0.1963, 0.7234, 0.1963, 0.7245, 0.2038, 0.7228, 0.2284, 0.7228, 0.2041, 0.7245, 0.2038, 0.7292, 0.2276, 0.7464, 0.3103, 0.7427, 0.2927, 0.7612, 0.2869, 0.7681, 0.3035, 0.7234, 0.1963, 0.7234, 0.1955, 0.7236, 0.1962, 0.7245, 0.2038, 0.7234, 0.1963, 0.7236, 0.1962, 0.7262, 0.2032, 0.7292, 0.2276, 0.7245, 0.2038, 0.7262, 0.2032, 0.7354, 0.2255, 0.7317, 0.2394, 0.7292, 0.2276, 0.7354, 0.2255, 0.7402, 0.2367, 0.7344, 0.2522, 0.7317, 0.2394, 0.7402, 0.2367, 0.7453, 0.2487, 0.7375, 0.2672, 0.7344, 0.2522, 0.7453, 0.2487, 0.7512, 0.2629, 0.7427, 0.2927, 0.7375, 0.2672, 0.7512, 0.2629, 0.7612, 0.2869, 0.7453, 0.2487, 0.7402, 0.2367, 0.748, 0.2324, 0.7553, 0.2432, 0.7512, 0.2629, 0.7453, 0.2487, 0.7553, 0.2432, 0.7639, 0.256, 0.7612, 0.2869, 0.7512, 0.2629, 0.7639, 0.256, 0.7784, 0.2777, 0.7681, 0.3035, 0.7612, 0.2869, 0.7784, 0.2777, 0.7882, 0.2928, 0.7236, 0.1962, 0.7234, 0.1955, 0.7237, 0.1961, 0.7262, 0.2032, 0.7236, 0.1962, 0.7237, 0.1961, 0.7277, 0.2023, 0.7354, 0.2255, 0.7262, 0.2032, 0.7277, 0.2023, 0.7412, 0.2223, 0.7402, 0.2367, 0.7354, 0.2255, 0.7412, 0.2223, 0.748, 0.2324, 0.7277, 0.2023, 0.7237, 0.1961, 0.7239, 0.196, 0.7291, 0.2011, 0.7412, 0.2223, 0.7277, 0.2023, 0.7291, 0.2011, 0.7463, 0.2181, 0.748, 0.2324, 0.7412, 0.2223, 0.7463, 0.2181, 0.7549, 0.2267, 0.7553, 0.2432, 0.748, 0.2324, 0.7549, 0.2267, 0.7642, 0.2359, 0.7639, 0.256, 0.7553, 0.2432, 0.7642, 0.2359, 0.7751, 0.2469, 0.7784, 0.2777, 0.7639, 0.256, 0.7751, 0.2469, 0.7935, 0.2656, 0.7882, 0.2928, 0.7784, 0.2777, 0.7935, 0.2656, 0.8061, 0.2786, 0.7237, 0.1961, 0.7234, 0.1955, 0.7239, 0.196, 0.7751, 0.2469, 0.7642, 0.2359, 0.7716, 0.2271, 0.7845, 0.2358, 0.7935, 0.2656, 0.7751, 0.2469, 0.7845, 0.2358, 0.8063, 0.2507, 0.8061, 0.2786, 0.7935, 0.2656, 0.8063, 0.2507, 0.8212, 0.2612, 0.7239, 0.196, 0.7234, 0.1955, 0.724, 0.1959, 0.7291, 0.2011, 0.7239, 0.196, 0.724, 0.1959, 0.7303, 0.1998, 0.7463, 0.2181, 0.7291, 0.2011, 0.7303, 0.1998, 0.7505, 0.213, 0.7549, 0.2267, 0.7463, 0.2181, 0.7505, 0.213, 0.7607, 0.2197, 0.7642, 0.2359, 0.7549, 0.2267, 0.7607, 0.2197, 0.7716, 0.2271, 0.7303, 0.1998, 0.724, 0.1959, 0.7241, 0.1958, 0.7312, 0.1982, 0.7505, 0.213, 0.7303, 0.1998, 0.7312, 0.1982, 0.7537, 0.2072, 0.7607, 0.2197, 0.7505, 0.213, 0.7537, 0.2072, 0.765, 0.2119, 0.7716, 0.2271, 0.7607, 0.2197, 0.765, 0.2119, 0.7773, 0.217, 0.7845, 0.2358, 0.7716, 0.2271, 0.7773, 0.217, 0.7916, 0.223, 0.8063, 0.2507, 0.7845, 0.2358, 0.7916, 0.223, 0.8161, 0.2336, 0.8212, 0.2612, 0.8063, 0.2507, 0.8161, 0.2336, 0.8329, 0.2412, 0.724, 0.1959, 0.7234, 0.1955, 0.7241, 0.1958, 0.7916, 0.223, 0.7773, 0.217, 0.7808, 0.2059, 0.7963, 0.2091, 0.8161, 0.2336, 0.7916, 0.223, 0.7963, 0.2091, 0.8225, 0.2148, 0.8329, 0.2412, 0.8161, 0.2336, 0.8225, 0.2148, 0.8407, 0.2191, 0.7241, 0.1958, 0.7234, 0.1955, 0.7241, 0.1956, 0.7312, 0.1982, 0.7241, 0.1958, 0.7241, 0.1956, 0.7318, 0.1965, 0.7537, 0.2072, 0.7312, 0.1982, 0.7318, 0.1965, 0.7558, 0.2009, 0.765, 0.2119, 0.7537, 0.2072, 0.7558, 0.2009, 0.7678, 0.2033, 0.7773, 0.217, 0.765, 0.2119, 0.7678, 0.2033, 0.7808, 0.2059, 0.7558, 0.2009, 0.7318, 0.1965, 0.7321, 0.1948, 0.7566, 0.1944, 0.7678, 0.2033, 0.7558, 0.2009, 0.7566, 0.1944, 0.7689, 0.1944, 0.7808, 0.2059, 0.7678, 0.2033, 0.7689, 0.1944, 0.7823, 0.1944, 0.7963, 0.2091, 0.7808, 0.2059, 0.7823, 0.1944, 0.7981, 0.1945, 0.8225, 0.2148, 0.7963, 0.2091, 0.7981, 0.1945, 0.8253, 0.1949, 0.8407, 0.2191, 0.8225, 0.2148, 0.8253, 0.1949, 0.8443, 0.1956, 0.7241, 0.1956, 0.7234, 0.1955, 0.7241, 0.1955, 0.7318, 0.1965, 0.7241, 0.1956, 0.7241, 0.1955, 0.7321, 0.1948, 0.8253, 0.1949, 0.7981, 0.1945, 0.7971, 0.1797, 0.8242, 0.1747, 0.8443, 0.1956, 0.8253, 0.1949, 0.8242, 0.1747, 0.8433, 0.1715, 0.7241, 0.1955, 0.7234, 0.1955, 0.7241, 0.1953, 0.7321, 0.1948, 0.7241, 0.1955, 0.7241, 0.1953, 0.732, 0.1932, 0.7566, 0.1944, 0.7321, 0.1948, 0.732, 0.1932, 0.7561, 0.1879, 0.7689, 0.1944, 0.7566, 0.1944, 0.7561, 0.1879, 0.7682, 0.1855, 0.7823, 0.1944, 0.7689, 0.1944, 0.7682, 0.1855, 0.7814, 0.1828, 0.7981, 0.1945, 0.7823, 0.1944, 0.7814, 0.1828, 0.7971, 0.1797, 0.7561, 0.1879, 0.732, 0.1932, 0.7316, 0.1916, 0.7543, 0.1817, 0.7682, 0.1855, 0.7561, 0.1879, 0.7543, 0.1817, 0.7657, 0.1769, 0.7814, 0.1828, 0.7682, 0.1855, 0.7657, 0.1769, 0.7782, 0.1716, 0.7971, 0.1797, 0.7814, 0.1828, 0.7782, 0.1716, 0.7931, 0.1654, 0.8242, 0.1747, 0.7971, 0.1797, 0.7931, 0.1654, 0.819, 0.1548, 0.8433, 0.1715, 0.8242, 0.1747, 0.819, 0.1548, 0.8374, 0.1477, 0.7241, 0.1953, 0.7234, 0.1955, 0.7241, 0.1952, 0.732, 0.1932, 0.7241, 0.1953, 0.7241, 0.1952, 0.7316, 0.1916, 0.819, 0.1548, 0.7931, 0.1654, 0.7862, 0.1522, 0.8097, 0.1363, 0.8374, 0.1477, 0.819, 0.1548, 0.8097, 0.1363, 0.8266, 0.1252, 0.7241, 0.1952, 0.7234, 0.1955, 0.7241, 0.195, 0.7316, 0.1916, 0.7241, 0.1952, 0.7241, 0.195, 0.7309, 0.1902, 0.7543, 0.1817, 0.7316, 0.1916, 0.7309, 0.1902, 0.7513, 0.176, 0.7657, 0.1769, 0.7543, 0.1817, 0.7513, 0.176, 0.7615, 0.169, 0.7782, 0.1716, 0.7657, 0.1769, 0.7615, 0.169, 0.7728, 0.1613, 0.7931, 0.1654, 0.7782, 0.1716, 0.7728, 0.1613, 0.7862, 0.1522, 0.7615, 0.169, 0.7513, 0.176, 0.7472, 0.1711, 0.7558, 0.1622, 0.7728, 0.1613, 0.7615, 0.169, 0.7558, 0.1622, 0.7653, 0.1524, 0.7862, 0.1522, 0.7728, 0.1613, 0.7653, 0.1524, 0.7766, 0.1407, 0.8097, 0.1363, 0.7862, 0.1522, 0.7766, 0.1407, 0.7964, 0.1202, 0.8266, 0.1252, 0.8097, 0.1363, 0.7964, 0.1202, 0.8107, 0.1055, 0.7241, 0.195, 0.7234, 0.1955, 0.724, 0.1949, 0.7309, 0.1902, 0.7241, 0.195, 0.724, 0.1949, 0.7299, 0.1889, 0.7513, 0.176, 0.7309, 0.1902, 0.7299, 0.1889, 0.7472, 0.1711, 0.8407, 0.2191, 0.8443, 0.1956, 0.9023, 0.1989, 0.8959, 0.2332, 0.608, 0.2215, 0.6144, 0.2436, 0.5637, 0.2648, 0.5543, 0.2325, 0.8374, 0.1477, 0.8266, 0.1252, 0.8807, 0.09086, 0.8953, 0.1267, 0.7436, 0.07496, 0.7195, 0.07468, 0.7145, 0.01677, 0.7502, 0.01567, 0.7882, 0.2928, 0.8061, 0.2786, 0.844, 0.3183, 0.818, 0.3386, 0.7237, 0.3131, 0.7464, 0.3103, 0.7576, 0.3637, 0.7248, 0.3677, 0.8266, 0.1252, 0.8107, 0.1055, 0.8578, 0.05687, 0.8807, 0.09086, 0.6246, 0.2644, 0.6381, 0.2835, 0.6011, 0.3216, 0.5793, 0.295, 0.6378, 0.1154, 0.6241, 0.1337, 0.5775, 0.1053, 0.5969, 0.07873, 0.6962, 0.07898, 0.6743, 0.08749, 0.649, 0.03751, 0.6804, 0.02425, 0.8433, 0.1715, 0.8374, 0.1477, 0.8953, 0.1267, 0.9023, 0.1631, 0.7681, 0.3035, 0.7882, 0.2928, 0.818, 0.3386, 0.789, 0.3538, 0.6144, 0.2436, 0.6246, 0.2644, 0.5793, 0.295, 0.5637, 0.2648, 0.8061, 0.2786, 0.8212, 0.2612, 0.8661, 0.2936, 0.844, 0.3183, 0.6575, 0.2963, 0.6786, 0.3059, 0.659, 0.3573, 0.6283, 0.3425, 0.6547, 0.09979, 0.6378, 0.1154, 0.5969, 0.07873, 0.621, 0.0559, 0.614, 0.1541, 0.6079, 0.176, 0.5542, 0.1665, 0.5631, 0.1348, 0.7009, 0.3116, 0.7237, 0.3131, 0.7248, 0.3677, 0.6916, 0.3656, 0.6381, 0.2835, 0.6575, 0.2963, 0.6283, 0.3425, 0.6011, 0.3216, 0.6241, 0.1337, 0.614, 0.1541, 0.5631, 0.1348, 0.5775, 0.1053, 0.8107, 0.1055, 0.7905, 0.09027, 0.8231, 0.03508, 0.8578, 0.05687, 0.8329, 0.2412, 0.8407, 0.2191, 0.8959, 0.2332, 0.8836, 0.265, 0.6058, 0.1987, 0.608, 0.2215, 0.5543, 0.2325, 0.5512, 0.1994, 0.7677, 0.0801, 0.7436, 0.07496, 0.7502, 0.01567, 0.7868, 0.02157, 0.6786, 0.3059, 0.7009, 0.3116, 0.6916, 0.3656, 0.659, 0.3573, 0.8443, 0.1956, 0.8433, 0.1715, 0.9023, 0.1631, 0.9023, 0.1989, 0.8212, 0.2612, 0.8329, 0.2412, 0.8836, 0.265, 0.8661, 0.2936, 0.7464, 0.3103, 0.7681, 0.3035, 0.789, 0.3538, 0.7576, 0.3637, 0.6079, 0.176, 0.6058, 0.1987, 0.5512, 0.1994, 0.5542, 0.1665, 0.7195, 0.07468, 0.6962, 0.07898, 0.6804, 0.02425, 0.7145, 0.01677, 0.7905, 0.09027, 0.7677, 0.0801, 0.7868, 0.02157, 0.8231, 0.03508, 0.6743, 0.08749, 0.6547, 0.09979, 0.621, 0.0559, 0.649, 0.03751, 0.3479, 0.7715, 0.3479, 0.9843, 0.1922, 0.9609, 0.2446, 0.8218, 0.3256, 0.2489, 0.3469, 0.3853, 0.2099, 0.3899, 0.1887, 0.2534, 0.7228, 0.7265, 0.7062, 0.6287, 0.7752, 0.573, 0.8752, 0.6288, 0.5512, 0.6882, 0.581, 0.5738, 0.6947, 0.6305, 0.7069, 0.7287, 0.01567, 0.1253, 0.1787, 0.2529, 0.2005, 0.3924, 0.01567, 0.6042, 0.5878, 0.5606, 0.7122, 0.4288, 0.7679, 0.5646, 0.6995, 0.6201, 0.8839, 0.6121, 0.7801, 0.561, 0.7284, 0.4226, 0.8839, 0.3991, 0.1787, 0.2529, 0.1876, 0.2451, 0.1887, 0.2534, 0.3256, 0.2489, 0.3253, 0.2407, 0.3351, 0.2464, 0.2099, 0.3899, 0.2102, 0.398, 0.2005, 0.3924, 0.3469, 0.3853, 0.3568, 0.3858, 0.3479, 0.3937, 0.3469, 0.3853, 0.3256, 0.2489, 0.3351, 0.2464, 0.3568, 0.3858, 0.3253, 0.2407, 0.4972, 0.01567, 0.5199, 0.03458, 0.3351, 0.2464, 0.1787, 0.2529, 0.01567, 0.1253, 0.0291, 0.1088, 0.1876, 0.2451, 0.3256, 0.2489, 0.1887, 0.2534, 0.1876, 0.2451, 0.3253, 0.2407, 0.1887, 0.2534, 0.2099, 0.3899, 0.2005, 0.3924, 0.1787, 0.2529, 0.3568, 0.3858, 0.5199, 0.5135, 0.5064, 0.53, 0.3479, 0.3937, 0.2102, 0.398, 0.03829, 0.6231, 0.01567, 0.6042, 0.2005, 0.3924, 0.3479, 0.3937, 0.2102, 0.398, 0.2099, 0.3899, 0.3469, 0.3853, 0.1874, 0.657, 0.3395, 0.7548, 0.2393, 0.81, 0.1701, 0.7545, 0.5064, 0.53, 0.03829, 0.6231, 0.2102, 0.398, 0.3479, 0.3937, 0.1586, 0.753, 0.1701, 0.7545, 0.1636, 0.7633, 0.2446, 0.8218, 0.2322, 0.8185, 0.2393, 0.81, 0.7062, 0.6287, 0.6947, 0.6305, 0.6995, 0.6201, 0.7801, 0.561, 0.7752, 0.573, 0.7679, 0.5646, 0.8752, 0.6288, 0.7752, 0.573, 0.7801, 0.561, 0.8839, 0.6121, 0.6995, 0.6201, 0.7679, 0.5646, 0.7752, 0.573, 0.7062, 0.6287, 0.7679, 0.5646, 0.7122, 0.4288, 0.7284, 0.4226, 0.7801, 0.561, 0.6947, 0.6305, 0.581, 0.5738, 0.5878, 0.5606, 0.6995, 0.6201, 0.1636, 0.7633, 0.05184, 0.8223, 0.0452, 0.8091, 0.1586, 0.753, 0.2446, 0.8218, 0.1922, 0.9609, 0.1761, 0.9545, 0.2322, 0.8185, 0.1701, 0.7545, 0.2393, 0.81, 0.2322, 0.8185, 0.1636, 0.7633, 0.3479, 0.7715, 0.2446, 0.8218, 0.2393, 0.81, 0.3395, 0.7548, 0.1586, 0.753, 0.1715, 0.6544, 0.1874, 0.657, 0.1701, 0.7545, 0.7062, 0.6287, 0.7228, 0.7265, 0.7069, 0.7287, 0.6947, 0.6305, 0.3253, 0.2407, 0.1876, 0.2451, 0.0291, 0.1088, 0.4972, 0.01567])
me_palace.materials.append(mat_material)
me_palace.use_remesh_preserve_volume = False
me_palace.use_remesh_preserve_attributes = False
me_palace.use_mirror_vertex_groups = False
me_palace.update()
me_palace.normals_split_custom_set([tuple(v) for v in zip(*[iter([1.0, 0.0, 0.0, 1.0, 0.0, 0.0, 1.0, 0.0, 0.0, 1.0, 0.0, 0.0, 0.0, 1.0, 0.0, 0.0, 1.0, 0.0, 0.0, 1.0, 0.0, 0.0, 1.0, 0.0, 0.0, 1.0, -4.889e-08, 0.0, 1.0, -4.889e-08, 0.0, 1.0, -4.889e-08, 0.0, 1.0, -4.889e-08, 0.06977, 0.7084, 0.7023, 0.0531, 0.5392, 0.8405, 0.1053, 0.5296, 0.8417, 0.1385, 0.6965, 0.7041, 0.08262, 0.8389, 0.538, 0.06977, 0.7084, 0.7023, 0.1385, 0.6965, 0.7041, 0.1642, 0.8256, 0.5399, 0.09192, 0.9333, 0.3472, 0.08262, 0.8389, 0.538, 0.1642, 0.8256, 0.5399, 0.1829, 0.9193, 0.3486, 0.09486, 0.9631, 0.2518, 0.09192, 0.9333, 0.3472, 0.1829, 0.9193, 0.3486, 0.1887, 0.9489, 0.2529, -1.468e-06, 0.8047, 0.5937, -4.284e-07, 0.2522, 0.9677, 0.0492, 0.2473, 0.9677, 0.157, 0.7893, 0.5937, -1.294e-06, 0.7422, 0.6702, -9.004e-07, -1.698e-07, 1.0, 0.1448, 0.728, 0.6702, -1.508e-06, 0.9973, 0.07334, -1.294e-06, 0.7422, 0.6702, 0.1448, 0.728, 0.6702, 0.1946, 0.9781, 0.07334, 0.0531, 0.5392, 0.8405, 0.04197, 0.4261, 0.9037, 0.0832, 0.4183, 0.9045, 0.1053, 0.5296, 0.8417, 0.1946, 0.9781, 0.07334, 0.1448, 0.728, 0.6702, 0.284, 0.6857, 0.6702, 0.3817, 0.9214, 0.07334, 0.1053, 0.5296, 0.8417, 0.0832, 0.4183, 0.9045, 0.1243, 0.4097, 0.9037, 0.1573, 0.5184, 0.8405, 0.1385, 0.6965, 0.7041, 0.1053, 0.5296, 0.8417, 0.1573, 0.5184, 0.8405, 0.2066, 0.6812, 0.7023, 0.1642, 0.8256, 0.5399, 0.1385, 0.6965, 0.7041, 0.2066, 0.6812, 0.7023, 0.2447, 0.8066, 0.538, 0.1829, 0.9193, 0.3486, 0.1642, 0.8256, 0.5399, 0.2447, 0.8066, 0.538, 0.2722, 0.8974, 0.3472, 0.1887, 0.9489, 0.2529, 0.1829, 0.9193, 0.3486, 0.2722, 0.8974, 0.3472, 0.2809, 0.9261, 0.2518, 0.157, 0.7893, 0.5937, 0.0492, 0.2473, 0.9677, 0.09651, 0.233, 0.9677, 0.308, 0.7435, 0.5937, 0.1448, 0.728, 0.6702, -9.004e-07, -1.698e-07, 1.0, 0.284, 0.6857, 0.6702, 0.4421, 0.8271, 0.3472, 0.3973, 0.7434, 0.538, 0.4676, 0.6999, 0.5399, 0.5207, 0.7793, 0.3486, 0.4562, 0.8535, 0.2518, 0.4421, 0.8271, 0.3472, 0.5207, 0.7793, 0.3486, 0.5375, 0.8044, 0.2529, 0.308, 0.7435, 0.5937, 0.09651, 0.233, 0.9677, 0.1401, 0.2097, 0.9677, 0.4471, 0.6691, 0.5937, 0.284, 0.6857, 0.6702, -9.004e-07, -1.698e-07, 1.0, 0.4123, 0.6171, 0.6702, 0.3817, 0.9214, 0.07334, 0.284, 0.6857, 0.6702, 0.4123, 0.6171, 0.6702, 0.5541, 0.8292, 0.07334, 0.2554, 0.4778, 0.8405, 0.2018, 0.3776, 0.9037, 0.2369, 0.3546, 0.9045, 0.3, 0.4489, 0.8417, 0.3356, 0.6278, 0.7023, 0.2554, 0.4778, 0.8405, 0.3, 0.4489, 0.8417, 0.3945, 0.5905, 0.7041, 0.3973, 0.7434, 0.538, 0.3356, 0.6278, 0.7023, 0.3945, 0.5905, 0.7041, 0.4676, 0.6999, 0.5399, 0.3, 0.4489, 0.8417, 0.2369, 0.3546, 0.9045, 0.2716, 0.331, 0.9037, 0.3437, 0.4188, 0.8405, 0.3945, 0.5905, 0.7041, 0.3, 0.4489, 0.8417, 0.3437, 0.4188, 0.8405, 0.4516, 0.5503, 0.7023, 0.4676, 0.6999, 0.5399, 0.3945, 0.5905, 0.7041, 0.4516, 0.5503, 0.7023, 0.5347, 0.6516, 0.538, 0.5207, 0.7793, 0.3486, 0.4676, 0.6999, 0.5399, 0.5347, 0.6516, 0.538, 0.5949, 0.7249, 0.3472, 0.5375, 0.8044, 0.2529, 0.5207, 0.7793, 0.3486, 0.5949, 0.7249, 0.3472, 0.614, 0.7481, 0.2518, 0.4471, 0.6691, 0.5937, 0.1401, 0.2097, 0.9677, 0.1783, 0.1783, 0.9677, 0.569, 0.569, 0.5937, 0.4123, 0.6171, 0.6702, -9.004e-07, -1.698e-07, 1.0, 0.5248, 0.5248, 0.6702, 0.5541, 0.8292, 0.07334, 0.4123, 0.6171, 0.6702, 0.5248, 0.5248, 0.6702, 0.7052, 0.7052, 0.07334, 0.7481, 0.614, 0.2518, 0.7249, 0.5949, 0.3472, 0.7793, 0.5207, 0.3486, 0.8044, 0.5375, 0.2529, 0.569, 0.569, 0.5937, 0.1783, 0.1783, 0.9677, 0.2097, 0.1401, 0.9677, 0.6691, 0.4471, 0.5937, 0.5248, 0.5248, 0.6702, -9.004e-07, -1.698e-07, 1.0, 0.6171, 0.4124, 0.6702, 0.7052, 0.7052, 0.07334, 0.5248, 0.5248, 0.6702, 0.6171, 0.4124, 0.6702, 0.8292, 0.5541, 0.07334, 0.4188, 0.3437, 0.8405, 0.331, 0.2716, 0.9037, 0.3546, 0.2369, 0.9045, 0.4489, 0.3, 0.8417, 0.5503, 0.4516, 0.7023, 0.4188, 0.3437, 0.8405, 0.4489, 0.3, 0.8417, 0.5905, 0.3945, 0.7041, 0.6516, 0.5347, 0.538, 0.5503, 0.4516, 0.7023, 0.5905, 0.3945, 0.7041, 0.6999, 0.4676, 0.5399, 0.7249, 0.5949, 0.3472, 0.6516, 0.5347, 0.538, 0.6999, 0.4676, 0.5399, 0.7793, 0.5207, 0.3486, 0.5905, 0.3945, 0.7041, 0.4489, 0.3, 0.8417, 0.4778, 0.2554, 0.8405, 0.6278, 0.3356, 0.7023, 0.6999, 0.4676, 0.5399, 0.5905, 0.3945, 0.7041, 0.6278, 0.3356, 0.7023, 0.7434, 0.3973, 0.538, 0.7793, 0.5207, 0.3486, 0.6999, 0.4676, 0.5399, 0.7434, 0.3973, 0.538, 0.8271, 0.4421, 0.3472, 0.8044, 0.5375, 0.2529, 0.7793, 0.5207, 0.3486, 0.8271, 0.4421, 0.3472, 0.8535, 0.4562, 0.2518, 0.6691, 0.4471, 0.5937, 0.2097, 0.1401, 0.9677, 0.233, 0.09651, 0.9677, 0.7435, 0.308, 0.5937, 0.6171, 0.4124, 0.6702, -9.004e-07, -1.698e-07, 1.0, 0.6857, 0.284, 0.6702, 0.8292, 0.5541, 0.07334, 0.6171, 0.4124, 0.6702, 0.6857, 0.284, 0.6702, 0.9214, 0.3817, 0.07334, 0.4489, 0.3, 0.8417, 0.3546, 0.2369, 0.9045, 0.3776, 0.2018, 0.9037, 0.4778, 0.2554, 0.8405, 0.7435, 0.308, 0.5937, 0.233, 0.09651, 0.9677, 0.2473, 0.0492, 0.9677, 0.7893, 0.157, 0.5937, 0.6857, 0.284, 0.6702, -9.004e-07, -1.698e-07, 1.0, 0.728, 0.1448, 0.6702, 0.9214, 0.3817, 0.07334, 0.6857, 0.284, 0.6702, 0.728, 0.1448, 0.6702, 0.9781, 0.1946, 0.07334, 0.5184, 0.1573, 0.8405, 0.4097, 0.1243, 0.9037, 0.4183, 0.0832, 0.9045, 0.5296, 0.1053, 0.8417, 0.6812, 0.2066, 0.7023, 0.5184, 0.1573, 0.8405, 0.5296, 0.1053, 0.8417, 0.6965, 0.1385, 0.7041, 0.8066, 0.2447, 0.538, 0.6812, 0.2066, 0.7023, 0.6965, 0.1385, 0.7041, 0.8256, 0.1642, 0.5399, 0.8974, 0.2722, 0.3472, 0.8066, 0.2447, 0.538, 0.8256, 0.1642, 0.5399, 0.9193, 0.1829, 0.3486, 0.9261, 0.2809, 0.2518, 0.8974, 0.2722, 0.3472, 0.9193, 0.1829, 0.3486, 0.9489, 0.1887, 0.2529, 0.6965, 0.1385, 0.7041, 0.5296, 0.1053, 0.8417, 0.5392, 0.0531, 0.8405, 0.7084, 0.06977, 0.7023, 0.8256, 0.1642, 0.5399, 0.6965, 0.1385, 0.7041, 0.7084, 0.06977, 0.7023, 0.8389, 0.08262, 0.538, 0.9193, 0.1829, 0.3486, 0.8256, 0.1642, 0.5399, 0.8389, 0.08262, 0.538, 0.9333, 0.09192, 0.3472, 0.9489, 0.1887, 0.2529, 0.9193, 0.1829, 0.3486, 0.9333, 0.09192, 0.3472, 0.9631, 0.09486, 0.2518, 0.7893, 0.157, 0.5937, 0.2473, 0.0492, 0.9677, 0.2522, -3.356e-09, 0.9677, 0.8047, 0.0, 0.5937, 0.728, 0.1448, 0.6702, -9.004e-07, -1.698e-07, 1.0, 0.7422, -1.709e-07, 0.6702, 0.9781, 0.1946, 0.07334, 0.728, 0.1448, 0.6702, 0.7422, -1.709e-07, 0.6702, 0.9973, -2.633e-07, 0.07334, 0.5296, 0.1053, 0.8417, 0.4183, 0.0832, 0.9045, 0.4261, 0.04197, 0.9037, 0.5392, 0.0531, 0.8405, 0.8047, 0.0, 0.5937, 0.2522, -3.356e-09, 0.9677, 0.2473, -0.0492, 0.9677, 0.7893, -0.157, 0.5937, 0.7422, -1.709e-07, 0.6702, -9.004e-07, -1.698e-07, 1.0, 0.728, -0.1448, 0.6702, 0.9973, -2.633e-07, 0.07334, 0.7422, -1.709e-07, 0.6702, 0.728, -0.1448, 0.6702, 0.9781, -0.1946, 0.07334, 0.5392, -0.0531, 0.8405, 0.4261, -0.04197, 0.9037, 0.4183, -0.0832, 0.9045, 0.5296, -0.1053, 0.8417, 0.7084, -0.06977, 0.7023, 0.5392, -0.0531, 0.8405, 0.5296, -0.1053, 0.8417, 0.6965, -0.1385, 0.7041, 0.8389, -0.08262, 0.538, 0.7084, -0.06977, 0.7023, 0.6965, -0.1385, 0.7041, 0.8256, -0.1642, 0.5399, 0.9333, -0.09192, 0.3472, 0.8389, -0.08262, 0.538, 0.8256, -0.1642, 0.5399, 0.9193, -0.1829, 0.3486, 0.9631, -0.09486, 0.2518, 0.9333, -0.09192, 0.3472, 0.9193, -0.1829, 0.3486, 0.9489, -0.1887, 0.2529, 0.8256, -0.1642, 0.5399, 0.6965, -0.1385, 0.7041, 0.6812, -0.2066, 0.7023, 0.8066, -0.2447, 0.538, 0.9193, -0.1829, 0.3486, 0.8256, -0.1642, 0.5399, 0.8066, -0.2447, 0.538, 0.8974, -0.2722, 0.3472, 0.9489, -0.1887, 0.2529, 0.9193, -0.1829, 0.3486, 0.8974, -0.2722, 0.3472, 0.9261, -0.2809, 0.2518, 0.7893, -0.157, 0.5937, 0.2473, -0.0492, 0.9677, 0.233, -0.09651, 0.9677, 0.7435, -0.308, 0.5937, 0.728, -0.1448, 0.6702, -9.004e-07, -1.698e-07, 1.0, 0.6857, -0.284, 0.6702, 0.9781, -0.1946, 0.07334, 0.728, -0.1448, 0.6702, 0.6857, -0.284, 0.6702, 0.9214, -0.3817, 0.07334, 0.5296, -0.1053, 0.8417, 0.4183, -0.0832, 0.9045, 0.4097, -0.1243, 0.9037, 0.5184, -0.1573, 0.8405, 0.6965, -0.1385, 0.7041, 0.5296, -0.1053, 0.8417, 0.5184, -0.1573, 0.8405, 0.6812, -0.2066, 0.7023, 0.6857, -0.284, 0.6702, -9.004e-07, -1.698e-07, 1.0, 0.6171, -0.4124, 0.6702, 0.9214, -0.3817, 0.07334, 0.6857, -0.284, 0.6702, 0.6171, -0.4124, 0.6702, 0.8292, -0.5541, 0.07334, 0.4778, -0.2554, 0.8405, 0.3776, -0.2018, 0.9037, 0.3546, -0.2369, 0.9045, 0.4489, -0.3, 0.8417, 0.6278, -0.3356, 0.7023, 0.4778, -0.2554, 0.8405, 0.4489, -0.3, 0.8417, 0.5905, -0.3945, 0.7041, 0.7434, -0.3974, 0.538, 0.6278, -0.3356, 0.7023, 0.5905, -0.3945, 0.7041, 0.6999, -0.4676, 0.5399, 0.8271, -0.4421, 0.3472, 0.7434, -0.3974, 0.538, 0.6999, -0.4676, 0.5399, 0.7793, -0.5207, 0.3486, 0.8535, -0.4562, 0.2518, 0.8271, -0.4421, 0.3472, 0.7793, -0.5207, 0.3486, 0.8044, -0.5375, 0.2529, 0.7435, -0.308, 0.5937, 0.233, -0.09651, 0.9677, 0.2097, -0.1401, 0.9677, 0.6691, -0.4471, 0.5937, 0.6999, -0.4676, 0.5399, 0.5905, -0.3945, 0.7041, 0.5503, -0.4516, 0.7023, 0.6516, -0.5347, 0.538, 0.7793, -0.5207, 0.3486, 0.6999, -0.4676, 0.5399, 0.6516, -0.5347, 0.538, 0.7249, -0.5949, 0.3472, 0.8044, -0.5375, 0.2529, 0.7793, -0.5207, 0.3486, 0.7249, -0.5949, 0.3472, 0.7481, -0.614, 0.2518, 0.6691, -0.4471, 0.5937, 0.2097, -0.1401, 0.9677, 0.1783, -0.1783, 0.9677, 0.569, -0.569, 0.5937, 0.6171, -0.4124, 0.6702, -9.004e-07, -1.698e-07, 1.0, 0.5248, -0.5248, 0.6702, 0.8292, -0.5541, 0.07334, 0.6171, -0.4124, 0.6702, 0.5248, -0.5248, 0.6702, 0.7052, -0.7052, 0.07334, 0.4489, -0.3, 0.8417, 0.3546, -0.2369, 0.9045, 0.331, -0.2716, 0.9037, 0.4188, -0.3437, 0.8405, 0.5905, -0.3945, 0.7041, 0.4489, -0.3, 0.8417, 0.4188, -0.3437, 0.8405, 0.5503, -0.4516, 0.7023, 0.7052, -0.7052, 0.07334, 0.5248, -0.5248, 0.6702, 0.4123, -0.6171, 0.6702, 0.5541, -0.8292, 0.07334, 0.3437, -0.4188, 0.8405, 0.2716, -0.331, 0.9037, 0.2369, -0.3546, 0.9045, 0.3, -0.4489, 0.8417, 0.4516, -0.5503, 0.7023, 0.3437, -0.4188, 0.8405, 0.3, -0.4489, 0.8417, 0.3945, -0.5905, 0.7041, 0.5347, -0.6516, 0.538, 0.4516, -0.5503, 0.7023, 0.3945, -0.5905, 0.7041, 0.4676, -0.6999, 0.5399, 0.5949, -0.7249, 0.3472, 0.5347, -0.6516, 0.538, 0.4676, -0.6999, 0.5399, 0.5207, -0.7793, 0.3486, 0.614, -0.7481, 0.2518, 0.5949, -0.7249, 0.3472, 0.5207, -0.7793, 0.3486, 0.5375, -0.8044, 0.2529, 0.569, -0.569, 0.5937, 0.1783, -0.1783, 0.9677, 0.1401, -0.2097, 0.9677, 0.4471, -0.6691, 0.5937, 0.5248, -0.5248, 0.6702, -9.004e-07, -1.698e-07, 1.0, 0.4123, -0.6171, 0.6702, 0.5207, -0.7793, 0.3486, 0.4676, -0.6999, 0.5399, 0.3973, -0.7434, 0.538, 0.4421, -0.8271, 0.3472, 0.5375, -0.8044, 0.2529, 0.5207, -0.7793, 0.3486, 0.4421, -0.8271, 0.3472, 0.4562, -0.8535, 0.2518, 0.4471, -0.6691, 0.5937, 0.1401, -0.2097, 0.9677, 0.09651, -0.233, 0.9677, 0.308, -0.7435, 0.5937, 0.4123, -0.6171, 0.6702, -9.004e-07, -1.698e-07, 1.0, 0.284, -0.6857, 0.6702, 0.5541, -0.8292, 0.07334, 0.4123, -0.6171, 0.6702, 0.284, -0.6857, 0.6702, 0.3817, -0.9214, 0.07334, 0.3, -0.4489, 0.8417, 0.2369, -0.3546, 0.9045, 0.2018, -0.3776, 0.9037, 0.2554, -0.4778, 0.8405, 0.3945, -0.5905, 0.7041, 0.3, -0.4489, 0.8417, 0.2554, -0.4778, 0.8405, 0.3356, -0.6278, 0.7023, 0.4676, -0.6999, 0.5399, 0.3945, -0.5905, 0.7041, 0.3356, -0.6278, 0.7023, 0.3973, -0.7434, 0.538, 0.1573, -0.5184, 0.8405, 0.1243, -0.4097, 0.9037, 0.0832, -0.4183, 0.9045, 0.1053, -0.5296, 0.8417, 0.2066, -0.6812, 0.7023, 0.1573, -0.5184, 0.8405, 0.1053, -0.5296, 0.8417, 0.1385, -0.6965, 0.7041, 0.2447, -0.8066, 0.538, 0.2066, -0.6812, 0.7023, 0.1385, -0.6965, 0.7041, 0.1642, -0.8256, 0.5399, 0.2722, -0.8974, 0.3472, 0.2447, -0.8066, 0.538, 0.1642, -0.8256, 0.5399, 0.1829, -0.9193, 0.3486, 0.2809, -0.9261, 0.2518, 0.2722, -0.8974, 0.3472, 0.1829, -0.9193, 0.3486, 0.1887, -0.9489, 0.2529, 0.308, -0.7435, 0.5937, 0.09651, -0.233, 0.9677, 0.0492, -0.2473, 0.9677, 0.157, -0.7893, 0.5937, 0.284, -0.6857, 0.6702, -9.004e-07, -1.698e-07, 1.0, 0.1448, -0.728, 0.6702, 0.3817, -0.9214, 0.07334, 0.284, -0.6857, 0.6702, 0.1448, -0.728, 0.6702, 0.1946, -0.9781, 0.07334, 0.1887, -0.9489, 0.2529, 0.1829, -0.9193, 0.3486, 0.09192, -0.9333, 0.3472, 0.09486, -0.9631, 0.2518, 0.157, -0.7893, 0.5937, 0.0492, -0.2473, 0.9677, -3.904e-07, -0.2522, 0.9677, -4.058e-07, -0.8047, 0.5937, 0.1448, -0.728, 0.6702, -9.004e-07, -1.698e-07, 1.0, -3.102e-07, -0.7422, 0.6702, 0.1946, -0.9781, 0.07334, 0.1448, -0.728, 0.6702, -3.102e-07, -0.7422, 0.6702, -2.538e-07, -0.9973, 0.07334, 0.1053, -0.5296, 0.8417, 0.0832, -0.4183, 0.9045, 0.04196, -0.4261, 0.9037, 0.0531, -0.5392, 0.8405, 0.1385, -0.6965, 0.7041, 0.1053, -0.5296, 0.8417, 0.0531, -0.5392, 0.8405, 0.06977, -0.7084, 0.7023, 0.1642, -0.8256, 0.5399, 0.1385, -0.6965, 0.7041, 0.06977, -0.7084, 0.7023, 0.08262, -0.8389, 0.538, 0.1829, -0.9193, 0.3486, 0.1642, -0.8256, 0.5399, 0.08262, -0.8389, 0.538, 0.09192, -0.9333, 0.3472, -0.0531, -0.5392, 0.8405, -0.04196, -0.4261, 0.9037, -0.0832, -0.4183, 0.9045, -0.1053, -0.5296, 0.8417, -0.06977, -0.7084, 0.7023, -0.0531, -0.5392, 0.8405, -0.1053, -0.5296, 0.8417, -0.1385, -0.6965, 0.7041, -0.08262, -0.8389, 0.538, -0.06977, -0.7084, 0.7023, -0.1385, -0.6965, 0.7041, -0.1642, -0.8256, 0.5399, -0.09192, -0.9333, 0.3472, -0.08262, -0.8389, 0.538, -0.1642, -0.8256, 0.5399, -0.1829, -0.9193, 0.3486, -0.09486, -0.9631, 0.2518, -0.09192, -0.9333, 0.3472, -0.1829, -0.9193, 0.3486, -0.1887, -0.9489, 0.2529, -4.058e-07, -0.8047, 0.5937, -3.904e-07, -0.2522, 0.9677, -0.0492, -0.2473, 0.9677, -0.157, -0.7893, 0.5937, -3.102e-07, -0.7422, 0.6702, -9.004e-07, -1.698e-07, 1.0, -0.1448, -0.728, 0.6702, -2.538e-07, -0.9973, 0.07334, -3.102e-07, -0.7422, 0.6702, -0.1448, -0.728, 0.6702, -0.1946, -0.9781, 0.07334, -0.1887, -0.9489, 0.2529, -0.1829, -0.9193, 0.3486, -0.2722, -0.8974, 0.3472, -0.2809, -0.9261, 0.2518, -0.157, -0.7893, 0.5937, -0.0492, -0.2473, 0.9677, -0.09651, -0.233, 0.9677, -0.308, -0.7435, 0.5937, -0.1448, -0.728, 0.6702, -9.004e-07, -1.698e-07, 1.0, -0.284, -0.6857, 0.6702, -0.1946, -0.9781, 0.07334, -0.1448, -0.728, 0.6702, -0.284, -0.6857, 0.6702, -0.3817, -0.9214, 0.07334, -0.1053, -0.5296, 0.8417, -0.0832, -0.4183, 0.9045, -0.1243, -0.4097, 0.9037, -0.1573, -0.5184, 0.8405, -0.1385, -0.6965, 0.7041, -0.1053, -0.5296, 0.8417, -0.1573, -0.5184, 0.8405, -0.2066, -0.6812, 0.7023, -0.1642, -0.8256, 0.5399, -0.1385, -0.6965, 0.7041, -0.2066, -0.6812, 0.7023, -0.2447, -0.8066, 0.538, -0.1829, -0.9193, 0.3486, -0.1642, -0.8256, 0.5399, -0.2447, -0.8066, 0.538, -0.2722, -0.8974, 0.3472, -0.3356, -0.6278, 0.7023, -0.2554, -0.4778, 0.8405, -0.3, -0.4489, 0.8417, -0.3945, -0.5905, 0.7041, -0.3974, -0.7434, 0.538, -0.3356, -0.6278, 0.7023, -0.3945, -0.5905, 0.7041, -0.4676, -0.6999, 0.5399, -0.4421, -0.8271, 0.3472, -0.3974, -0.7434, 0.538, -0.4676, -0.6999, 0.5399, -0.5207, -0.7793, 0.3486, -0.4562, -0.8535, 0.2518, -0.4421, -0.8271, 0.3472, -0.5207, -0.7793, 0.3486, -0.5375, -0.8044, 0.2529, -0.308, -0.7435, 0.5937, -0.09651, -0.233, 0.9677, -0.1401, -0.2097, 0.9677, -0.4471, -0.6691, 0.5937, -0.284, -0.6857, 0.6702, -9.004e-07, -1.698e-07, 1.0, -0.4124, -0.6171, 0.6702, -0.3817, -0.9214, 0.07334, -0.284, -0.6857, 0.6702, -0.4124, -0.6171, 0.6702, -0.5541, -0.8292, 0.07334, -0.2554, -0.4778, 0.8405, -0.2018, -0.3776, 0.9037, -0.2369, -0.3546, 0.9045, -0.3, -0.4489, 0.8417, -0.4471, -0.6691, 0.5937, -0.1401, -0.2097, 0.9677, -0.1783, -0.1783, 0.9677, -0.569, -0.569, 0.5937, -0.4124, -0.6171, 0.6702, -9.004e-07, -1.698e-07, 1.0, -0.5248, -0.5248, 0.6702, -0.5541, -0.8292, 0.07334, -0.4124, -0.6171, 0.6702, -0.5248, -0.5248, 0.6702, -0.7052, -0.7052, 0.07334, -0.3, -0.4489, 0.8417, -0.2369, -0.3546, 0.9045, -0.2716, -0.331, 0.9037, -0.3437, -0.4188, 0.8405, -0.3945, -0.5905, 0.7041, -0.3, -0.4489, 0.8417, -0.3437, -0.4188, 0.8405, -0.4516, -0.5503, 0.7023, -0.4676, -0.6999, 0.5399, -0.3945, -0.5905, 0.7041, -0.4516, -0.5503, 0.7023, -0.5347, -0.6516, 0.538, -0.5207, -0.7793, 0.3486, -0.4676, -0.6999, 0.5399, -0.5347, -0.6516, 0.538, -0.5949, -0.7249, 0.3472, -0.5375, -0.8044, 0.2529, -0.5207, -0.7793, 0.3486, -0.5949, -0.7249, 0.3472, -0.614, -0.7481, 0.2518, -0.5503, -0.4516, 0.7023, -0.4188, -0.3437, 0.8405, -0.4489, -0.3, 0.8417, -0.5905, -0.3945, 0.7041, -0.6516, -0.5347, 0.538, -0.5503, -0.4516, 0.7023, -0.5905, -0.3945, 0.7041, -0.6999, -0.4676, 0.5399, -0.7249, -0.5949, 0.3472, -0.6516, -0.5347, 0.538, -0.6999, -0.4676, 0.5399, -0.7793, -0.5207, 0.3486, -0.7481, -0.614, 0.2518, -0.7249, -0.5949, 0.3472, -0.7793, -0.5207, 0.3486, -0.8044, -0.5375, 0.2529, -0.569, -0.569, 0.5937, -0.1783, -0.1783, 0.9677, -0.2097, -0.1401, 0.9677, -0.6691, -0.4471, 0.5937, -0.5248, -0.5248, 0.6702, -9.004e-07, -1.698e-07, 1.0, -0.6171, -0.4124, 0.6702, -0.7052, -0.7052, 0.07334, -0.5248, -0.5248, 0.6702, -0.6171, -0.4124, 0.6702, -0.8292, -0.5541, 0.07334, -0.4188, -0.3437, 0.8405, -0.331, -0.2716, 0.9037, -0.3546, -0.2369, 0.9045, -0.4489, -0.3, 0.8417, -0.6691, -0.4471, 0.5937, -0.2097, -0.1401, 0.9677, -0.233, -0.09651, 0.9677, -0.7435, -0.308, 0.5937, -0.6171, -0.4124, 0.6702, -9.004e-07, -1.698e-07, 1.0, -0.6857, -0.284, 0.6702, -0.8292, -0.5541, 0.07334, -0.6171, -0.4124, 0.6702, -0.6857, -0.284, 0.6702, -0.9214, -0.3817, 0.07334, -0.4489, -0.3, 0.8417, -0.3546, -0.2369, 0.9045, -0.3776, -0.2018, 0.9037, -0.4778, -0.2554, 0.8405, -0.5905, -0.3945, 0.7041, -0.4489, -0.3, 0.8417, -0.4778, -0.2554, 0.8405, -0.6278, -0.3356, 0.7023, -0.6999, -0.4676, 0.5399, -0.5905, -0.3945, 0.7041, -0.6278, -0.3356, 0.7023, -0.7434, -0.3973, 0.538, -0.7793, -0.5207, 0.3486, -0.6999, -0.4676, 0.5399, -0.7434, -0.3973, 0.538, -0.8271, -0.4421, 0.3472, -0.8044, -0.5375, 0.2529, -0.7793, -0.5207, 0.3486, -0.8271, -0.4421, 0.3472, -0.8535, -0.4562, 0.2518, -0.8066, -0.2447, 0.538, -0.6812, -0.2066, 0.7023, -0.6965, -0.1385, 0.7041, -0.8256, -0.1642, 0.5399, -0.8974, -0.2722, 0.3472, -0.8066, -0.2447, 0.538, -0.8256, -0.1642, 0.5399, -0.9193, -0.1829, 0.3486, -0.9261, -0.2809, 0.2518, -0.8974, -0.2722, 0.3472, -0.9193, -0.1829, 0.3486, -0.9489, -0.1887, 0.2529, -0.7435, -0.308, 0.5937, -0.233, -0.09651, 0.9677, -0.2473, -0.0492, 0.9677, -0.7893, -0.157, 0.5937, -0.6857, -0.284, 0.6702, -9.004e-07, -1.698e-07, 1.0, -0.728, -0.1448, 0.6702, -0.9214, -0.3817, 0.07334, -0.6857, -0.284, 0.6702, -0.728, -0.1448, 0.6702, -0.9781, -0.1946, 0.07334, -0.5184, -0.1573, 0.8405, -0.4097, -0.1243, 0.9037, -0.4183, -0.0832, 0.9045, -0.5296, -0.1053, 0.8417, -0.6812, -0.2066, 0.7023, -0.5184, -0.1573, 0.8405, -0.5296, -0.1053, 0.8417, -0.6965, -0.1385, 0.7041, -0.9781, -0.1946, 0.07334, -0.728, -0.1448, 0.6702, -0.7422, -6.331e-09, 0.6702, -0.9973, -4.309e-08, 0.07334, -0.5296, -0.1053, 0.8417, -0.4183, -0.0832, 0.9045, -0.4261, -0.04197, 0.9037, -0.5392, -0.0531, 0.8405, -0.6965, -0.1385, 0.7041, -0.5296, -0.1053, 0.8417, -0.5392, -0.0531, 0.8405, -0.7084, -0.06977, 0.7023, -0.8256, -0.1642, 0.5399, -0.6965, -0.1385, 0.7041, -0.7084, -0.06977, 0.7023, -0.8389, -0.08262, 0.538, -0.9193, -0.1829, 0.3486, -0.8256, -0.1642, 0.5399, -0.8389, -0.08262, 0.538, -0.9333, -0.09192, 0.3472, -0.9489, -0.1887, 0.2529, -0.9193, -0.1829, 0.3486, -0.9333, -0.09192, 0.3472, -0.9631, -0.09486, 0.2518, -0.7893, -0.157, 0.5937, -0.2473, -0.0492, 0.9677, -0.2522, 9.843e-08, 0.9677, -0.8047, 4.089e-07, 0.5937, -0.728, -0.1448, 0.6702, -9.004e-07, -1.698e-07, 1.0, -0.7422, -6.331e-09, 0.6702, -0.9333, 0.09192, 0.3472, -0.8389, 0.08262, 0.538, -0.8256, 0.1642, 0.5399, -0.9193, 0.1829, 0.3486, -0.9631, 0.09486, 0.2518, -0.9333, 0.09192, 0.3472, -0.9193, 0.1829, 0.3486, -0.9489, 0.1887, 0.2529, -0.8047, 4.089e-07, 0.5937, -0.2522, 9.843e-08, 0.9677, -0.2473, 0.0492, 0.9677, -0.7893, 0.157, 0.5937, -0.7422, -6.331e-09, 0.6702, -9.004e-07, -1.698e-07, 1.0, -0.728, 0.1448, 0.6702, -0.9973, -4.309e-08, 0.07334, -0.7422, -6.331e-09, 0.6702, -0.728, 0.1448, 0.6702, -0.9781, 0.1946, 0.07334, -0.5392, 0.0531, 0.8405, -0.4261, 0.04197, 0.9037, -0.4183, 0.0832, 0.9045, -0.5296, 0.1053, 0.8417, -0.7084, 0.06977, 0.7023, -0.5392, 0.0531, 0.8405, -0.5296, 0.1053, 0.8417, -0.6965, 0.1385, 0.7041, -0.8389, 0.08262, 0.538, -0.7084, 0.06977, 0.7023, -0.6965, 0.1385, 0.7041, -0.8256, 0.1642, 0.5399, -0.9781, 0.1946, 0.07334, -0.728, 0.1448, 0.6702, -0.6857, 0.284, 0.6702, -0.9214, 0.3817, 0.07334, -0.5296, 0.1053, 0.8417, -0.4183, 0.0832, 0.9045, -0.4097, 0.1243, 0.9037, -0.5184, 0.1573, 0.8405, -0.6965, 0.1385, 0.7041, -0.5296, 0.1053, 0.8417, -0.5184, 0.1573, 0.8405, -0.6812, 0.2066, 0.7023, -0.8256, 0.1642, 0.5399, -0.6965, 0.1385, 0.7041, -0.6812, 0.2066, 0.7023, -0.8066, 0.2447, 0.538, -0.9193, 0.1829, 0.3486, -0.8256, 0.1642, 0.5399, -0.8066, 0.2447, 0.538, -0.8974, 0.2722, 0.3472, -0.9489, 0.1887, 0.2529, -0.9193, 0.1829, 0.3486, -0.8974, 0.2722, 0.3472, -0.9261, 0.2809, 0.2518, -0.7893, 0.157, 0.5937, -0.2473, 0.0492, 0.9677, -0.233, 0.09651, 0.9677, -0.7435, 0.308, 0.5937, -0.728, 0.1448, 0.6702, -9.004e-07, -1.698e-07, 1.0, -0.6857, 0.284, 0.6702, -0.8271, 0.4421, 0.3472, -0.7434, 0.3974, 0.538, -0.6999, 0.4676, 0.5399, -0.7793, 0.5207, 0.3486, -0.8535, 0.4562, 0.2518, -0.8271, 0.4421, 0.3472, -0.7793, 0.5207, 0.3486, -0.8044, 0.5375, 0.2529, -0.7435, 0.308, 0.5937, -0.233, 0.09651, 0.9677, -0.2097, 0.1401, 0.9677, -0.6691, 0.4471, 0.5937, -0.6857, 0.284, 0.6702, -9.004e-07, -1.698e-07, 1.0, -0.6171, 0.4124, 0.6702, -0.9214, 0.3817, 0.07334, -0.6857, 0.284, 0.6702, -0.6171, 0.4124, 0.6702, -0.8292, 0.5541, 0.07334, -0.4778, 0.2554, 0.8405, -0.3776, 0.2018, 0.9037, -0.3546, 0.2369, 0.9045, -0.4489, 0.3, 0.8417, -0.6278, 0.3356, 0.7023, -0.4778, 0.2554, 0.8405, -0.4489, 0.3, 0.8417, -0.5905, 0.3945, 0.7041, -0.7434, 0.3974, 0.538, -0.6278, 0.3356, 0.7023, -0.5905, 0.3945, 0.7041, -0.6999, 0.4676, 0.5399, -0.4489, 0.3, 0.8417, -0.3546, 0.2369, 0.9045, -0.331, 0.2716, 0.9037, -0.4188, 0.3437, 0.8405, -0.5905, 0.3945, 0.7041, -0.4489, 0.3, 0.8417, -0.4188, 0.3437, 0.8405, -0.5503, 0.4516, 0.7023, -0.6999, 0.4676, 0.5399, -0.5905, 0.3945, 0.7041, -0.5503, 0.4516, 0.7023, -0.6516, 0.5347, 0.538, -0.7793, 0.5207, 0.3486, -0.6999, 0.4676, 0.5399, -0.6516, 0.5347, 0.538, -0.7249, 0.5949, 0.3472, -0.8044, 0.5375, 0.2529, -0.7793, 0.5207, 0.3486, -0.7249, 0.5949, 0.3472, -0.7481, 0.614, 0.2518, -0.6691, 0.4471, 0.5937, -0.2097, 0.1401, 0.9677, -0.1783, 0.1783, 0.9677, -0.569, 0.569, 0.5937, -0.6171, 0.4124, 0.6702, -9.004e-07, -1.698e-07, 1.0, -0.5248, 0.5248, 0.6702, -0.8292, 0.5541, 0.07334, -0.6171, 0.4124, 0.6702, -0.5248, 0.5248, 0.6702, -0.7052, 0.7052, 0.07334, -0.614, 0.7481, 0.2518, -0.5949, 0.7249, 0.3472, -0.5207, 0.7793, 0.3486, -0.5375, 0.8044, 0.2529, -0.569, 0.569, 0.5937, -0.1783, 0.1783, 0.9677, -0.1401, 0.2097, 0.9677, -0.4471, 0.6691, 0.5937, -0.5248, 0.5248, 0.6702, -9.004e-07, -1.698e-07, 1.0, -0.4123, 0.6171, 0.6702, -0.7052, 0.7052, 0.07334, -0.5248, 0.5248, 0.6702, -0.4123, 0.6171, 0.6702, -0.5541, 0.8292, 0.07334, -0.3437, 0.4188, 0.8405, -0.2716, 0.331, 0.9037, -0.2369, 0.3546, 0.9045, -0.3, 0.4489, 0.8417, -0.4516, 0.5503, 0.7023, -0.3437, 0.4188, 0.8405, -0.3, 0.4489, 0.8417, -0.3945, 0.5905, 0.7041, -0.5347, 0.6516, 0.538, -0.4516, 0.5503, 0.7023, -0.3945, 0.5905, 0.7041, -0.4676, 0.6999, 0.5399, -0.5949, 0.7249, 0.3472, -0.5347, 0.6516, 0.538, -0.4676, 0.6999, 0.5399, -0.5207, 0.7793, 0.3486, -0.3, 0.4489, 0.8417, -0.2369, 0.3546, 0.9045, -0.2018, 0.3776, 0.9037, -0.2554, 0.4778, 0.8405, -0.3945, 0.5905, 0.7041, -0.3, 0.4489, 0.8417, -0.2554, 0.4778, 0.8405, -0.3356, 0.6278, 0.7023, -0.4676, 0.6999, 0.5399, -0.3945, 0.5905, 0.7041, -0.3356, 0.6278, 0.7023, -0.3973, 0.7434, 0.538, -0.5207, 0.7793, 0.3486, -0.4676, 0.6999, 0.5399, -0.3973, 0.7434, 0.538, -0.4421, 0.8271, 0.3472, -0.5375, 0.8044, 0.2529, -0.5207, 0.7793, 0.3486, -0.4421, 0.8271, 0.3472, -0.4562, 0.8535, 0.2518, -0.4471, 0.6691, 0.5937, -0.1401, 0.2097, 0.9677, -0.0965, 0.233, 0.9677, -0.308, 0.7435, 0.5937, -0.4123, 0.6171, 0.6702, -9.004e-07, -1.698e-07, 1.0, -0.284, 0.6857, 0.6702, -0.5541, 0.8292, 0.07334, -0.4123, 0.6171, 0.6702, -0.284, 0.6857, 0.6702, -0.3817, 0.9214, 0.07334, -0.2809, 0.9261, 0.2518, -0.2722, 0.8974, 0.3472, -0.1829, 0.9193, 0.3486, -0.1887, 0.9489, 0.2529, -0.308, 0.7435, 0.5937, -0.0965, 0.233, 0.9677, -0.0492, 0.2473, 0.9677, -0.157, 0.7893, 0.5937, -0.284, 0.6857, 0.6702, -9.004e-07, -1.698e-07, 1.0, -0.1448, 0.728, 0.6702, -0.3817, 0.9214, 0.07334, -0.284, 0.6857, 0.6702, -0.1448, 0.728, 0.6702, -0.1946, 0.9781, 0.07334, -0.1573, 0.5184, 0.8405, -0.1243, 0.4097, 0.9037, -0.0832, 0.4183, 0.9045, -0.1053, 0.5296, 0.8417, -0.2066, 0.6812, 0.7023, -0.1573, 0.5184, 0.8405, -0.1053, 0.5296, 0.8417, -0.1385, 0.6965, 0.7041, -0.2447, 0.8066, 0.538, -0.2066, 0.6812, 0.7023, -0.1385, 0.6965, 0.7041, -0.1642, 0.8256, 0.5399, -0.2722, 0.8974, 0.3472, -0.2447, 0.8066, 0.538, -0.1642, 0.8256, 0.5399, -0.1829, 0.9193, 0.3486, -0.1385, 0.6965, 0.7041, -0.1053, 0.5296, 0.8417, -0.0531, 0.5392, 0.8405, -0.06977, 0.7084, 0.7023, -0.1642, 0.8256, 0.5399, -0.1385, 0.6965, 0.7041, -0.06977, 0.7084, 0.7023, -0.08262, 0.8389, 0.538, -0.1829, 0.9193, 0.3486, -0.1642, 0.8256, 0.5399, -0.08262, 0.8389, 0.538, -0.09192, 0.9333, 0.3472, -0.1887, 0.9489, 0.2529, -0.1829, 0.9193, 0.3486, -0.09192, 0.9333, 0.3472, -0.09486, 0.9631, 0.2518, -0.157, 0.7893, 0.5937, -0.0492, 0.2473, 0.9677, -4.284e-07, 0.2522, 0.9677, -1.468e-06, 0.8047, 0.5937, -0.1448, 0.728, 0.6702, -9.004e-07, -1.698e-07, 1.0, -1.294e-06, 0.7422, 0.6702, -0.1946, 0.9781, 0.07334, -0.1448, 0.728, 0.6702, -1.294e-06, 0.7422, 0.6702, -1.508e-06, 0.9973, 0.07334, -0.1053, 0.5296, 0.8417, -0.0832, 0.4183, 0.9045, -0.04197, 0.4261, 0.9037, -0.0531, 0.5392, 0.8405, -0.6691, 0.4471, 0.5937, -0.569, 0.569, 0.5937, -0.7071, 0.7071, 0.0, -0.8315, 0.5556, 0.0, 0.4471, -0.6691, 0.5937, 0.308, -0.7435, 0.5937, 0.3827, -0.9239, 0.0, 0.5556, -0.8315, 0.0, -0.308, 0.7435, 0.5937, -0.157, 0.7893, 0.5937, -0.1951, 0.9808, 0.0, -0.3827, 0.9239, 0.0, 0.4471, 0.6691, 0.5937, 0.569, 0.569, 0.5937, 0.7071, 0.7071, 0.0, 0.5556, 0.8315, 0.0, -0.7893, -0.157, 0.5937, -0.8047, 4.089e-07, 0.5937, -1.0, 5.529e-07, 0.0, -0.9808, -0.1951, 0.0, -0.569, -0.569, 0.5937, -0.6691, -0.4471, 0.5937, -0.8315, -0.5556, 0.0, -0.7071, -0.7071, 0.0, -0.157, 0.7893, 0.5937, -1.468e-06, 0.8047, 0.5937, -1.911e-06, 1.0, 0.0, -0.1951, 0.9808, 0.0, 0.157, -0.7893, 0.5937, -4.058e-07, -0.8047, 0.5937, -2.574e-07, -1.0, 0.0, 0.1951, -0.9808, 0.0, 0.8047, 0.0, 0.5937, 0.7893, -0.157, 0.5937, 0.9808, -0.1951, 0.0, 1.0, 0.0, 0.0, 0.6691, 0.4471, 0.5937, 0.7435, 0.308, 0.5937, 0.9239, 0.3827, 0.0, 0.8315, 0.5556, 0.0, -0.4471, 0.6691, 0.5937, -0.308, 0.7435, 0.5937, -0.3827, 0.9239, 0.0, -0.5556, 0.8315, 0.0, -0.7435, -0.308, 0.5937, -0.7893, -0.157, 0.5937, -0.9808, -0.1951, 0.0, -0.9239, -0.3827, 0.0, 0.308, -0.7435, 0.5937, 0.157, -0.7893, 0.5937, 0.1951, -0.9808, 0.0, 0.3827, -0.9239, 0.0, -0.8047, 4.089e-07, 0.5937, -0.7893, 0.157, 0.5937, -0.9808, 0.1951, 0.0, -1.0, 5.529e-07, 0.0, -0.157, -0.7893, 0.5937, -0.308, -0.7435, 0.5937, -0.3827, -0.9239, 0.0, -0.1951, -0.9808, 0.0, 0.7893, 0.157, 0.5937, 0.8047, 0.0, 0.5937, 1.0, 0.0, 0.0, 0.9808, 0.1951, 0.0, 0.7435, -0.308, 0.5937, 0.6691, -0.4471, 0.5937, 0.8315, -0.5556, 0.0, 0.9239, -0.3827, 0.0, -0.4471, -0.6691, 0.5937, -0.569, -0.569, 0.5937, -0.7071, -0.7071, 0.0, -0.5556, -0.8315, 0.0, -4.058e-07, -0.8047, 0.5937, -0.157, -0.7893, 0.5937, -0.1951, -0.9808, 0.0, -2.574e-07, -1.0, 0.0, 0.7893, -0.157, 0.5937, 0.7435, -0.308, 0.5937, 0.9239, -0.3827, 0.0, 0.9808, -0.1951, 0.0, -1.468e-06, 0.8047, 0.5937, 0.157, 0.7893, 0.5937, 0.1951, 0.9808, 0.0, -1.911e-06, 1.0, 0.0, -0.7435, 0.308, 0.5937, -0.6691, 0.4471, 0.5937, -0.8315, 0.5556, 0.0, -0.9239, 0.3827, 0.0, 0.569, -0.569, 0.5937, 0.4471, -0.6691, 0.5937, 0.5556, -0.8315, 0.0, 0.7071, -0.7071, 0.0, 0.308, 0.7435, 0.5937, 0.4471, 0.6691, 0.5937, 0.5556, 0.8315, 0.0, 0.3827, 0.9239, 0.0, -0.308, -0.7435, 0.5937, -0.4471, -0.6691, 0.5937, -0.5556, -0.8315, 0.0, -0.3827, -0.9239, 0.0, -0.569, 0.569, 0.5937, -0.4471, 0.6691, 0.5937, -0.5556, 0.8315, 0.0, -0.7071, 0.7071, 0.0, -0.7893, 0.157, 0.5937, -0.7435, 0.308, 0.5937, -0.9239, 0.3827, 0.0, -0.9808, 0.1951, 0.0, -0.6691, -0.4471, 0.5937, -0.7435, -0.308, 0.5937, -0.9239, -0.3827, 0.0, -0.8315, -0.5556, 0.0, 0.6691, -0.4471, 0.5937, 0.569, -0.569, 0.5937, 0.7071, -0.7071, 0.0, 0.8315, -0.5556, 0.0, 0.569, 0.569, 0.5937, 0.6691, 0.4471, 0.5937, 0.8315, 0.5556, 0.0, 0.7071, 0.7071, 0.0, 0.157, 0.7893, 0.5937, 0.308, 0.7435, 0.5937, 0.3827, 0.9239, 0.0, 0.1951, 0.9808, 0.0, 0.7435, 0.308, 0.5937, 0.7893, 0.157, 0.5937, 0.9808, 0.1951, 0.0, 0.9239, 0.3827, 0.0, 0.0, -1.0, 0.0, 0.0, -1.0, 0.0, 0.0, -1.0, 0.0, 0.0, -1.0, 0.0, 0.0, 0.0, 1.0, 0.0, 0.0, 1.0, 0.0, 0.0, 1.0, 0.0, 0.0, 1.0, 0.0, 0.0, 1.0, 0.0, 0.0, 1.0, 0.0, 0.0, 1.0, 0.0, 0.0, 1.0, 0.0, 1.0, 0.0, 0.0, 1.0, 0.0, 0.0, 1.0, 0.0, 0.0, 1.0, 0.0, 0.0, -1.0, 3.423e-08, 0.0, -1.0, 3.423e-08, 0.0, -1.0, 3.423e-08, 0.0, -1.0, 3.423e-08, -1.0, 0.0, 0.0, -1.0, 0.0, 0.0, -1.0, 0.0, 0.0, -1.0, 0.0, 0.0, 0.0, -1.0, 0.0, 0.0, -1.0, 0.0, 0.0, -1.0, 0.0, 0.0, -1.0, 0.0, -1.732e-05, -1.0, 1.043e-06, 1.0, -1.339e-05, -2.542e-05, 7.957e-06, 9.209e-06, 1.0, 5.186e-06, -7.063e-06, 1.0, 1.0, -1.135e-05, -5.995e-06, -6.907e-06, 1.0, -1.01e-05, -5.215e-06, 7.342e-06, 1.0, -1.0, 1.147e-05, -5.973e-06, 6.922e-06, -1.0, -9.954e-06, -7.876e-06, -9.209e-06, 1.0, 1.767e-05, 1.0, 1.02e-06, -1.0, 1.362e-05, -2.539e-05, -7.876e-06, -9.209e-06, 1.0, 5.186e-06, -7.063e-06, 1.0, -6.907e-06, 1.0, -1.01e-05, 1.767e-05, 1.0, 1.02e-06, 1.0, -1.135e-05, -5.995e-06, 1.0, -9.833e-06, 1.472e-05, -1.013e-05, 1.0, -2.089e-05, -6.907e-06, 1.0, -1.01e-05, -1.732e-05, -1.0, 1.043e-06, -1.013e-05, -1.0, 8.534e-05, 1.0, 9.835e-06, 1.476e-05, 1.0, -1.339e-05, -2.542e-05, 5.186e-06, -7.063e-06, 1.0, 7.957e-06, 9.209e-06, 1.0, 1.0, -1.339e-05, -2.542e-05, 1.0, -1.135e-05, -5.995e-06, 7.957e-06, 9.209e-06, 1.0, -5.215e-06, 7.342e-06, 1.0, 6.922e-06, -1.0, -9.954e-06, -1.732e-05, -1.0, 1.043e-06, 1.767e-05, 1.0, 1.02e-06, 1.091e-05, 1.0, 8.537e-05, -1.0, -9.06e-06, 1.465e-05, -1.0, 1.362e-05, -2.539e-05, -1.0, 1.147e-05, -5.973e-06, -1.0, 9.028e-06, 1.467e-05, 1.091e-05, -1.0, -2.09e-05, 6.922e-06, -1.0, -9.954e-06, -1.0, 1.362e-05, -2.539e-05, -1.0, 1.147e-05, -5.973e-06, -5.215e-06, 7.342e-06, 1.0, -7.876e-06, -9.209e-06, 1.0, 0.0, 0.0, 1.0, 0.0, 0.0, 1.0, 0.0, 0.0, 1.0, 0.0, 0.0, 1.0, -1.0, 0.0, 0.0, -1.0, 0.0, 0.0, -1.0, 0.0, 0.0, -1.0, 0.0, 0.0, -2.009e-05, 1.0, -7.004e-06, -3.216e-05, 5.633e-06, 1.0, 1.0, -7.242e-06, -2.092e-05, -3.242e-05, -1.0, 5.364e-06, 1.0, 2.069e-05, -7.48e-06, -1.973e-05, 6.825e-06, 1.0, 1.974e-05, -7.033e-06, 1.0, 3.245e-05, 1.0, 5.543e-06, -1.0, -2.069e-05, -7.48e-06, 1.992e-05, -1.0, -7.004e-06, 3.216e-05, -5.484e-06, 1.0, -1.0, 7.242e-06, -2.092e-05, -3.394e-05, -2.366e-05, 1.0, 3.216e-05, -5.484e-06, 1.0, 1.992e-05, -1.0, -7.004e-06, -3.378e-05, -1.0, 2.411e-05, -1.0, -2.069e-05, -7.48e-06, -1.0, 7.242e-06, -2.092e-05, 3.216e-05, -5.484e-06, 1.0, 1.974e-05, -7.033e-06, 1.0, -1.0, 7.242e-06, -2.092e-05, -1.0, -2.381e-05, 3.378e-05, 2.381e-05, -1.0, 3.394e-05, 1.992e-05, -1.0, -7.004e-06, 3.245e-05, 1.0, 5.543e-06, 2.381e-05, 1.0, 3.378e-05, -1.0, 2.381e-05, 3.394e-05, -1.0, -2.069e-05, -7.48e-06, 1.0, -7.242e-06, -2.092e-05, 1.0, 2.381e-05, 3.378e-05, -2.381e-05, 1.0, 3.394e-05, -2.009e-05, 1.0, -7.004e-06, -3.242e-05, -1.0, 5.364e-06, -2.381e-05, -1.0, 3.378e-05, 1.0, -2.381e-05, 3.394e-05, 1.0, 2.069e-05, -7.48e-06, -3.216e-05, 5.633e-06, 1.0, -1.973e-05, 6.825e-06, 1.0, 1.0, 2.069e-05, -7.48e-06, 1.0, -7.242e-06, -2.092e-05, 3.394e-05, -1.0, -2.414e-05, -3.242e-05, -1.0, 5.364e-06, -1.973e-05, 6.825e-06, 1.0, 3.378e-05, 2.378e-05, 1.0, -2.009e-05, 1.0, -7.004e-06, 3.378e-05, 1.0, -2.414e-05, 3.394e-05, -2.378e-05, 1.0, -3.216e-05, 5.633e-06, 1.0, 1.974e-05, -7.033e-06, 1.0, -3.378e-05, 2.363e-05, 1.0, -3.394e-05, 1.0, 2.414e-05, 3.245e-05, 1.0, 5.543e-06, 1.0, 0.0, 0.0, 1.0, 0.0, 0.0, 1.0, 0.0, 0.0, 1.0, 0.0, 0.0])] * 3)])

# ---- objects
ob_palace = bpy.data.objects.new('Palace', me_palace)

# ---- transforms, parenting, visibility, modifiers, constraints
ob_palace.location = (0.0, 0.0, 0.0)
ob_palace.lock_rotations_4d = False
ob_palace.empty_display_type = 'ARROWS'
ob_palace.lineart.crease_threshold = 0.0

# ---- collection membership
col_collection.objects.link(ob_palace)

# ---- scene / render settings (as saved in the file)
scene.frame_start = 1; scene.frame_end = 250; scene.frame_set(1)
scene.render.engine = 'BLENDER_EEVEE_NEXT'
scene.cycles.use_denoising = False
scene.cycles.samples = 128
scene.cycles.sampling_pattern = 'TABULATED_SOBOL'
scene.cycles.use_adaptive_sampling = False
scene.cycles.use_light_tree = False
scene.view_settings.view_transform = 'Filmic'
bpy.context.view_layer.update()

# ---- added for rendering (the .blend has no active camera and no usable light): camera, sun
cam_auto = bpy.data.cameras.new('AutoCamera')
cam_auto.lens = 50.0
cam_auto.sensor_width = 36.0
cam_auto.clip_end = 1000.0
ob_auto_camera = bpy.data.objects.new('AutoCamera', cam_auto)
scene.collection.objects.link(ob_auto_camera)
ob_auto_camera.location = (3.30465, -3.96558, 3.62194)
ob_auto_camera.rotation_euler = (1.09748, -7.21219e-08, 0.694738)
scene.camera = ob_auto_camera
light_auto_sun = bpy.data.lights.new('AutoSun', 'SUN')
light_auto_sun.energy = 3.0
light_auto_sun.angle = 0.0523599
ob_auto_sun = bpy.data.objects.new('AutoSun', light_auto_sun)
scene.collection.objects.link(ob_auto_sun)
ob_auto_sun.rotation_euler = (0.872665, 0.174533, 0.523599)
bpy.context.view_layer.update()
